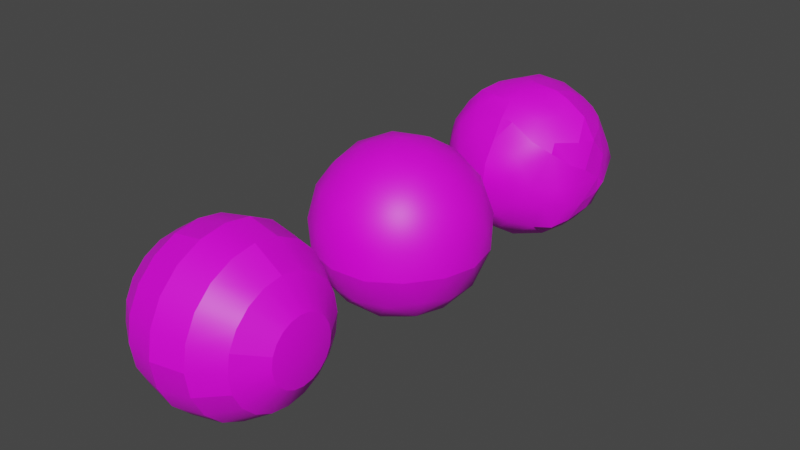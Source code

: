 # Source: Ballance_balls.blend  (saved by Blender 2.83.18; exported with 4.5.12 LTS)
import bpy
from mathutils import Matrix  # noqa: F401  (used for matrix-valued properties, if any)

bpy.ops.wm.read_factory_settings(use_empty=True)
scene = bpy.context.scene
scene.name = 'Scene'

# ---- collections
col_collection = bpy.data.collections.new('Collection'); scene.collection.children.link(col_collection)

# ---- images (referenced by path relative to the original .blend; pixels are not part of the script)
import os
ASSET_DIR = os.environ.get("B2B_ASSET_DIR", "")  # directory of the original .blend (textures are referenced by path, not embedded)
HERE = os.path.dirname(os.path.abspath(__file__))  # packed textures are extracted next to this script under _unpacked/

def load_image(name, relpath, width, height, colorspace="sRGB"):
    """Load a texture the original file referenced (path relative to the .blend, or extracted next to this script)."""
    p = next((c for c in (os.path.join(HERE, relpath), os.path.join(ASSET_DIR, relpath)) if relpath and os.path.exists(c)), "")
    if p:
        img = bpy.data.images.load(p, check_existing=True)
        img.name = name
    else:  # same state as the original file: an image datablock whose file is absent (Cycles renders it pink)
        img = bpy.data.images.new(name, width, height)
        img.source = "FILE"
        img.filepath = "//" + (relpath or name)
    img.colorspace_settings.name = colorspace
    return img
img_ball_paper = load_image('Ball_Paper', 'Ball_Paper.bmp', 1024, 1024, 'sRGB')
img_ball_stone = load_image('Ball_Stone', 'Ball_Stone.bmp', 1024, 1024, 'sRGB')
img_p_ball_wood = load_image('P_Ball_Wood', 'Ball_Wood.bmp', 1024, 1024, 'sRGB')

# ---- materials (node trees are filled in below, after node groups)
mat_p_ball_paper = bpy.data.materials.new('P_Ball_Paper')
mat_p_ball_paper.use_transparent_shadow = False
mat_p_ball_paper.diffuse_color = (1.0, 1.0, 1.0, 1.0)
mat_p_ball_paper.specular_color = (0.6392, 0.6392, 0.6392)
mat_p_ball_paper.specular_intensity = 0.0
mat_p_ball_stone = bpy.data.materials.new('P_Ball_Stone')
mat_p_ball_stone.use_transparent_shadow = False
mat_p_ball_stone.diffuse_color = (1.0, 1.0, 1.0, 1.0)
mat_p_ball_stone.specular_color = (0.2863, 0.2863, 0.2863)
mat_p_ball_stone.specular_intensity = 1.0
mat_p_ball_stone.metallic = 0.1007
mat_p_ball_wood = bpy.data.materials.new('P_Ball_Wood')
mat_p_ball_wood.use_transparent_shadow = False
mat_p_ball_wood.diffuse_color = (0.9922, 0.9961, 0.9961, 1.0)
mat_p_ball_wood.specular_color = (0.5059, 0.5059, 0.5059)
mat_p_ball_wood.specular_intensity = 0.0

# ---- material node trees
mat_p_ball_paper.use_nodes = True; mat_p_ball_paper.node_tree.nodes.clear()
_N = mat_p_ball_paper.node_tree.nodes; _L = mat_p_ball_paper.node_tree.links
n0 = _N.new('ShaderNodeBsdfPrincipled'); n0.name = 'Principled BSDF'; n0.location = (0, 0)
n0.distribution = 'GGX'
n0.subsurface_method = 'BURLEY'
n0.inputs[3].default_value = 1.45
n0.inputs[27].default_value = (0.0, 0.0, 0.0, 1.0)
n0.inputs[28].default_value = 1.0
n1 = _N.new('ShaderNodeOutputMaterial'); n1.name = 'Material Output'; n1.location = (0, 0)
n2 = _N.new('ShaderNodeTexImage'); n2.name = 'Image Texture'; n2.location = (0, 0)
n2.image = img_ball_paper
_L.new(n0.outputs[0], n1.inputs[0])
_L.new(n2.outputs[0], n0.inputs[0])
n1.is_active_output = True
mat_p_ball_stone.use_nodes = True; mat_p_ball_stone.node_tree.nodes.clear()
_N = mat_p_ball_stone.node_tree.nodes; _L = mat_p_ball_stone.node_tree.links
n0 = _N.new('ShaderNodeBsdfPrincipled'); n0.name = 'Principled BSDF'; n0.location = (0, 0)
n0.distribution = 'GGX'
n0.subsurface_method = 'BURLEY'
n0.inputs[3].default_value = 1.45
n0.inputs[27].default_value = (0.0, 0.0, 0.0, 1.0)
n0.inputs[28].default_value = 1.0
n1 = _N.new('ShaderNodeOutputMaterial'); n1.name = 'Material Output'; n1.location = (0, 0)
n2 = _N.new('ShaderNodeTexImage'); n2.name = 'Image Texture'; n2.location = (0, 0)
n2.image = img_ball_stone
_L.new(n0.outputs[0], n1.inputs[0])
_L.new(n2.outputs[0], n0.inputs[0])
n1.is_active_output = True
mat_p_ball_wood.use_nodes = True; mat_p_ball_wood.node_tree.nodes.clear()
_N = mat_p_ball_wood.node_tree.nodes; _L = mat_p_ball_wood.node_tree.links
n0 = _N.new('ShaderNodeBsdfPrincipled'); n0.name = 'Principled BSDF'; n0.location = (0, 0)
n0.distribution = 'GGX'
n0.subsurface_method = 'BURLEY'
n0.inputs[3].default_value = 1.45
n0.inputs[27].default_value = (0.0, 0.0, 0.0, 1.0)
n0.inputs[28].default_value = 1.0
n1 = _N.new('ShaderNodeOutputMaterial'); n1.name = 'Material Output'; n1.location = (0, 0)
n2 = _N.new('ShaderNodeTexImage'); n2.name = 'Image Texture'; n2.location = (0, 0)
n2.image = img_p_ball_wood
_L.new(n0.outputs[0], n1.inputs[0])
_L.new(n2.outputs[0], n0.inputs[0])
n1.is_active_output = True

# ---- world
world_world = bpy.data.worlds.new('World'); scene.world = world_world
world_world.use_nodes = True; world_world.node_tree.nodes.clear()
_N = world_world.node_tree.nodes; _L = world_world.node_tree.links
n0 = _N.new('ShaderNodeOutputWorld'); n0.name = 'World Output'; n0.location = (300, 300)
n1 = _N.new('ShaderNodeBackground'); n1.name = 'Background'; n1.location = (10, 300)
n1.inputs[0].default_value = (0.05088, 0.05088, 0.05088, 1.0)
_L.new(n1.outputs[0], n0.inputs[0])
n0.is_active_output = True
world_world.color = (0.05088, 0.05088, 0.05088)
world_world.use_sun_shadow = False
world_world.sun_shadow_jitter_overblur = 0.0

# ---- meshes
me_p_ball_paper_mesh = bpy.data.meshes.new('P_Ball_Paper_Mesh')
me_p_ball_paper_mesh.from_pydata([(0.1245, -0.01965, 1.968), (0.166, 0.5049, 1.903), (0.7278, -0.01255, 1.9), (0.7278, -0.01255, 1.9), (0.8266, 0.4598, 1.78), (1.057, -0.01943, 1.76), (0.8266, 0.4598, 1.78), (0.3051, 1.014, 1.727), (1.232, 0.5395, 1.472), (1.531, 0.01506, 1.412), (0.8801, 0.998, 1.488), (0.8801, 0.998, 1.488), (0.476, 1.414, 1.358), (1.66, 0.5184, 1.016), (1.842, 0.001765, 0.9008), (1.36, 0.9885, 1.093), (1.017, 1.277, 1.177), (1.017, 1.277, 1.177), (0.549, 1.717, 0.887), (-0.3546, 0.3438, 1.901), (-0.2941, 0.8005, 1.866), (-0.8635, 0.5589, 1.695), (-0.1092, 1.372, 1.536), (-0.6831, 1.147, 1.54), (-1.202, 0.8265, 1.312), (0.01681, 1.789, 1.014), (-0.526, 1.711, 1.024), (-1.027, 1.375, 0.9778), (-1.202, 0.8265, 1.312), (-1.446, 1.007, 0.8468), (-1.027, 1.375, 0.9778), (0.1245, -0.01965, 1.968), (-0.5185, -0.4072, 1.898), (-0.3546, 0.3438, 1.901), (-0.3546, 0.3438, 1.901), (-0.9059, -0.07068, 1.775), (-0.8635, 0.5589, 1.695), (-0.9059, -0.07068, 1.775), (-0.9455, -0.7616, 1.732), (-1.257, 0.4705, 1.455), (-0.8635, 0.5589, 1.695), (-0.9059, -0.07068, 1.775), (-1.257, 0.4705, 1.455), (-0.9059, -0.07068, 1.775), (-1.295, -0.3264, 1.494), (-1.257, 0.4705, 1.455), (-0.9455, -0.7616, 1.732), (-0.9455, -0.7616, 1.732), (-1.204, -0.9091, 1.432), (-1.295, -0.3264, 1.494), (-1.623, 0.5196, 1.022), (-1.257, 0.4705, 1.455), (-1.633, -0.0193, 1.042), (-1.623, 0.5196, 1.022), (-1.257, 0.4705, 1.455), (-1.633, -0.0193, 1.042), (-1.544, -0.5735, 1.002), (-1.464, -1.096, 0.9488), (0.08078, -0.5346, 1.912), (-0.3583, -0.9328, 1.767), (0.05274, -0.982, 1.751), (-0.7281, -1.163, 1.517), (-0.3583, -0.9328, 1.767), (0.08895, -1.351, 1.458), (0.05274, -0.982, 1.751), (0.3933, -1.355, 1.412), (0.08895, -1.351, 1.458), (-1.076, -1.4, 1.025), (-0.5542, -1.525, 1.046), (0.09903, -1.674, 0.9792), (0.08895, -1.351, 1.458), (0.3933, -1.355, 1.412), (0.09903, -1.674, 0.9792), (0.3933, -1.355, 1.412), (0.5372, -1.685, 0.8781), (0.09903, -1.674, 0.9792), (0.7278, -0.01255, 1.9), (0.6549, -0.5404, 1.785), (1.057, -0.01943, 1.76), (0.8469, -1.025, 1.501), (1.239, -0.5192, 1.506), (1.531, 0.01506, 1.412), (0.98, -1.367, 1.073), (0.98, -1.367, 1.073), (1.368, -0.9968, 1.022), (1.74, -0.5212, 0.9763), (1.531, 0.01506, 1.412), (1.842, 0.001765, 0.9008), (1.74, -0.5212, 0.9763), (1.842, 0.001765, 0.9008), (1.896, 0.4152, 0.4116), (1.911, -0.4072, 0.2786), (1.911, -0.4072, 0.2786), (1.968, 0.1383, -0.09038), (1.86, -0.641, -0.08674), (1.968, 0.1383, -0.09038), (1.896, 0.4152, 0.4116), (1.971, 0.4085, -0.2825), (1.968, 0.1383, -0.09038), (1.883, -0.3839, -0.579), (1.811, -0.9224, -0.5446), (1.968, 0.1383, -0.09038), (1.91, 0.2122, -0.5097), (1.883, -0.3839, -0.579), (1.971, 0.4085, -0.2825), (1.91, 0.2122, -0.5097), (1.971, 0.4085, -0.2825), (1.756, 0.8132, -0.4675), (1.91, 0.2122, -0.5097), (1.667, -0.6149, -1.047), (1.441, -0.9985, -1.179), (1.883, -0.3839, -0.579), (1.78, 0.002502, -0.9019), (1.667, -0.6149, -1.047), (1.91, 0.2122, -0.5097), (1.651, 0.4782, -1.011), (1.78, 0.002502, -0.9019), (1.382, 1.152, -0.8563), (0.2852, 1.903, 0.4592), (0.9088, 1.739, 0.4447), (0.5951, 1.927, -0.005637), (1.223, 1.682, -0.009851), (-0.04499, 1.961, -0.04393), (0.8198, 1.735, -0.5303), (1.383, 1.41, -0.4452), (-0.0367, 1.937, -0.5238), (-0.04499, 1.961, -0.04393), (-0.3731, 1.895, -0.5375), (-0.0367, 1.937, -0.5238), (1.034, 1.321, -1.091), (1.382, 1.152, -0.8563), (0.269, 1.312, -1.416), (-0.06051, 1.723, -1.015), (-0.06051, 1.723, -1.015), (-0.6287, 1.731, -0.9437), (-1.705, 0.8986, 0.5492), (-1.345, 1.343, 0.6251), (-1.345, 1.343, 0.6251), (-1.554, 1.164, -0.02173), (-1.129, 1.616, -0.03981), (-1.705, 0.8986, 0.5492), (-1.877, 0.615, 0.03759), (-1.352, 1.387, -0.5422), (-0.9493, 1.798, -0.5276), (-1.71, 0.8585, -0.5225), (-1.912, 0.2813, -0.4147), (-1.036, 1.48, -1.044), (-1.357, 1.059, -1.102), (-1.63, 0.5636, -0.9971), (-1.797, 0.03105, -0.9015), (-1.369, -1.395, 0.4792), (-1.768, -0.8349, 0.4954), (-1.62, -1.187, 0.0372), (-1.944, -0.6211, -0.01596), (-1.187, -1.62, -0.01165), (-1.622, -0.8771, -0.5783), (-1.945, -0.3612, -0.5089), (-1.318, -1.286, -0.6506), (-0.7752, -1.67, -0.6853), (-1.945, -0.3612, -0.5089), (-1.618, -0.476, -1.026), (-1.797, 0.03105, -0.9015), (-1.622, -0.8771, -0.5783), (-1.305, -0.9407, -0.9894), (-1.318, -1.286, -0.6506), (-0.9434, -1.328, -1.0), (-0.7752, -1.67, -0.6853), (-0.7752, -1.67, -0.6853), (-0.5175, -1.672, -0.9), (-0.9434, -1.328, -1.0), (0.9289, -1.712, 0.4896), (0.342, -1.945, 0.457), (0.615, -1.877, -0.008923), (0.08357, -2.036, -0.001493), (1.164, -1.554, 0.03924), (0.08357, -2.036, -0.001493), (0.09282, -1.877, -0.7567), (-0.4293, -1.847, -0.7503), (0.09282, -1.877, -0.7567), (0.8502, -1.715, -0.4882), (1.378, -1.365, -0.4611), (-0.4293, -1.847, -0.7503), (0.02582, -1.725, -1.031), (-0.5175, -1.672, -0.9), (-0.4293, -1.847, -0.7503), (0.09282, -1.877, -0.7567), (0.02582, -1.725, -1.031), (0.5705, -1.6, -1.065), (0.02582, -1.725, -1.031), (1.076, -1.23, -1.188), (1.756, 0.8132, -0.4675), (1.682, 1.223, 0.004943), (1.362, 1.356, 0.5306), (1.734, 0.8867, 0.5071), (1.36, 0.9885, 1.093), (1.66, 0.5184, 1.016), (1.896, 0.4152, 0.4116), (1.842, 0.001765, 0.9008), (1.66, 0.5184, 1.016), (-0.641, 1.86, -0.08701), (-0.9369, 1.618, 0.6689), (-0.05435, 1.911, 0.7162), (-0.05435, 1.911, 0.7162), (-1.345, 1.343, 0.6251), (-0.9369, 1.618, 0.6689), (-1.027, 1.375, 0.9778), (-0.9369, 1.618, 0.6689), (-1.797, 0.03105, -0.9015), (-1.912, 0.2813, -0.4147), (-1.945, -0.3612, -0.5089), (-2.039, -9.963e-05, -9.947e-05), (-1.912, 0.2813, -0.4147), (-2.039, -9.963e-05, -9.947e-05), (-1.911, -0.2478, 0.4673), (-1.929, 0.3484, 0.5575), (-1.911, -0.2478, 0.4673), (-1.911, -0.2478, 0.4673), (-1.929, 0.3484, 0.5575), (-1.929, 0.3484, 0.5575), (-0.5175, -1.672, -0.9), (-0.4293, -1.847, -0.7503), (-0.6211, -1.944, -0.001987), (0.09873, -1.971, 0.4973), (0.09873, -1.971, 0.4973), (-0.8467, -1.748, 0.4933), (1.616, -1.129, -0.05668), (1.734, -0.7877, 0.48), (1.428, -1.192, 0.8227), (1.911, -0.4072, 0.2786), (1.74, -0.5212, 0.9763), (1.842, 0.001765, 0.9008), (1.734, -0.7877, 0.48), (1.368, -0.9968, 1.022), (1.428, -1.192, 0.8227), (1.428, -1.192, 0.8227), (0.1604, -0.08167, -2.031), (0.4331, 0.3094, -1.929), (-0.181, 0.5268, -1.93), (-0.181, 0.5268, -1.93), (0.2927, 0.8287, -1.771), (-0.0631, 0.8653, -1.721), (0.2927, 0.8287, -1.771), (0.8411, 0.6388, -1.688), (-0.0631, 0.8653, -1.721), (-0.05044, 1.352, -1.414), (-0.4636, 1.416, -1.327), (-0.05044, 1.352, -1.414), (0.7272, 1.177, -1.478), (0.7272, 1.177, -1.478), (1.238, 0.8921, -1.357), (0.269, 1.312, -1.416), (-0.06051, 1.723, -1.015), (0.7272, 1.177, -1.478), (1.034, 1.321, -1.091), (0.269, 1.312, -1.416), (1.238, 0.8921, -1.357), (1.382, 1.152, -0.8563), (-0.5437, 0.003657, -1.973), (-0.5437, 0.003657, -1.973), (-0.7422, 0.5142, -1.8), (-1.073, -0.01991, -1.705), (-0.7422, 0.5142, -1.8), (-0.7422, 0.5142, -1.8), (-1.217, 0.3816, -1.568), (-1.475, 0.0188, -1.359), (-0.7565, 0.698, -1.689), (-1.217, 0.3816, -1.568), (-0.7565, 0.698, -1.689), (-1.475, 0.0188, -1.359), (-1.217, 0.3816, -1.568), (0.1604, -0.08167, -2.031), (-0.5437, 0.003657, -1.973), (-0.2233, -0.4149, -1.98), (-0.2233, -0.4149, -1.98), (-0.6893, -0.5968, -1.732), (-0.3438, -1.007, -1.691), (-0.2233, -0.4149, -1.98), (-0.5437, 0.003657, -1.973), (-0.6893, -0.5968, -1.732), (-1.073, -0.01991, -1.705), (-1.038, -0.9867, -1.313), (-0.4365, -1.392, -1.341), (-1.13, -0.59, -1.488), (-1.13, -0.59, -1.488), (-1.475, 0.0188, -1.359), (-1.038, -0.9867, -1.313), (0.1604, -0.08167, -2.031), (0.4502, -0.3331, -1.903), (0.2572, -0.8726, -1.789), (0.8969, -0.5345, -1.693), (0.6906, -1.132, -1.45), (1.002, -0.9228, -1.448), (0.124, -1.352, -1.478), (1.002, -0.9228, -1.448), (1.076, -1.23, -1.188), (1.441, -0.9985, -1.179), (0.1604, -0.08167, -2.031), (0.4502, -0.3331, -1.903), (0.4331, 0.3094, -1.929), (0.4331, 0.3094, -1.929), (0.7741, -0.06627, -1.8), (0.8411, 0.6388, -1.688), (0.7741, -0.06627, -1.8), (0.7741, -0.06627, -1.8), (1.303, 0.32, -1.451), (1.238, 0.8921, -1.357), (1.309, -0.2761, -1.432), (0.7741, -0.06627, -1.8), (0.8969, -0.5345, -1.693), (1.309, -0.2761, -1.432), (1.238, 0.8921, -1.357), (1.651, 0.4782, -1.011), (1.78, 0.002502, -0.9019), (1.667, -0.6149, -1.047), (1.78, 0.002502, -0.9019)], [], [(2, 1, 0), (5, 4, 3), (6, 1, 2), (6, 7, 1), (9, 8, 5), (8, 4, 5), (8, 10, 4), (11, 7, 6), (11, 12, 7), (14, 13, 9), (13, 8, 9), (13, 15, 8), (15, 10, 8), (15, 16, 10), (17, 12, 11), (17, 18, 12), (1, 19, 0), (7, 20, 1), (20, 19, 1), (20, 21, 19), (12, 22, 7), (22, 20, 7), (22, 23, 20), (23, 21, 20), (23, 24, 21), (18, 25, 12), (25, 22, 12), (25, 26, 22), (26, 23, 22), (26, 27, 23), (27, 24, 23), (30, 29, 28), (33, 32, 31), (36, 35, 34), (37, 32, 33), (37, 38, 32), (24, 39, 21), (42, 41, 40), (45, 44, 43), (44, 46, 43), (49, 48, 47), (29, 50, 28), (50, 42, 28), (53, 52, 51), (55, 49, 54), (55, 56, 49), (56, 48, 49), (56, 57, 48), (32, 58, 31), (38, 59, 32), (59, 58, 32), (59, 60, 58), (48, 61, 47), (61, 62, 47), (61, 63, 62), (63, 64, 62), (66, 65, 60), (57, 67, 48), (67, 61, 48), (67, 68, 61), (68, 63, 61), (68, 69, 63), (72, 71, 70), (75, 74, 73), (58, 76, 31), (60, 77, 58), (77, 76, 58), (77, 78, 76), (65, 79, 60), (79, 77, 60), (79, 80, 77), (80, 78, 77), (80, 81, 78), (74, 82, 73), (83, 79, 65), (83, 84, 79), (84, 80, 79), (84, 85, 80), (85, 81, 80), (88, 87, 86), (91, 90, 89), (94, 93, 92), (95, 90, 91), (98, 97, 96), (100, 99, 94), (99, 93, 94), (103, 102, 101), (105, 104, 95), (108, 107, 106), (110, 109, 100), (109, 99, 100), (113, 112, 111), (112, 114, 111), (116, 115, 108), (115, 107, 108), (115, 117, 107), (119, 118, 18), (121, 120, 119), (120, 118, 119), (120, 122, 118), (124, 123, 121), (123, 120, 121), (123, 125, 120), (125, 122, 120), (128, 127, 126), (130, 129, 124), (129, 123, 124), (129, 131, 123), (131, 125, 123), (131, 132, 125), (133, 127, 128), (133, 134, 127), (136, 135, 29), (139, 138, 137), (138, 140, 137), (138, 141, 140), (143, 142, 139), (142, 138, 139), (142, 144, 138), (144, 141, 138), (144, 145, 141), (134, 146, 143), (146, 142, 143), (146, 147, 142), (147, 144, 142), (147, 148, 144), (148, 145, 144), (148, 149, 145), (151, 150, 57), (153, 152, 151), (152, 150, 151), (152, 154, 150), (156, 155, 153), (155, 152, 153), (155, 157, 152), (157, 154, 152), (157, 158, 154), (161, 160, 159), (160, 162, 159), (160, 163, 162), (163, 164, 162), (163, 165, 164), (165, 166, 164), (169, 168, 167), (171, 170, 74), (173, 172, 171), (172, 170, 171), (172, 174, 170), (177, 176, 175), (178, 172, 173), (178, 179, 172), (179, 174, 172), (179, 180, 174), (183, 182, 181), (186, 185, 184), (188, 187, 178), (187, 179, 178), (187, 189, 179), (189, 180, 179), (189, 110, 180), (124, 190, 130), (121, 191, 124), (191, 190, 124), (191, 97, 190), (119, 192, 121), (192, 191, 121), (192, 193, 191), (193, 97, 191), (193, 96, 97), (18, 17, 119), (17, 192, 119), (17, 194, 192), (194, 193, 192), (194, 195, 193), (195, 96, 193), (198, 197, 196), (143, 127, 134), (139, 199, 143), (199, 127, 143), (199, 126, 127), (137, 200, 139), (200, 199, 139), (200, 201, 199), (201, 126, 199), (202, 118, 122), (29, 30, 136), (205, 204, 203), (27, 26, 206), (26, 202, 206), (26, 25, 202), (25, 118, 202), (25, 18, 118), (209, 208, 207), (153, 210, 156), (210, 211, 156), (212, 141, 145), (151, 213, 153), (213, 210, 153), (215, 214, 212), (214, 141, 212), (214, 140, 141), (57, 56, 151), (56, 213, 151), (56, 55, 213), (52, 217, 216), (52, 53, 217), (50, 135, 218), (50, 29, 135), (220, 166, 219), (175, 221, 177), (221, 158, 177), (221, 154, 158), (171, 222, 173), (223, 221, 175), (223, 224, 221), (224, 154, 221), (224, 150, 154), (74, 75, 171), (75, 222, 171), (69, 68, 223), (68, 224, 223), (68, 67, 224), (67, 150, 224), (67, 57, 150), (100, 180, 110), (94, 225, 100), (225, 180, 100), (225, 174, 180), (92, 226, 94), (226, 225, 94), (226, 227, 225), (227, 174, 225), (227, 170, 174), (230, 229, 228), (229, 231, 228), (229, 232, 231), (232, 233, 231), (84, 83, 234), (82, 170, 227), (82, 74, 170), (237, 236, 235), (240, 239, 238), (241, 236, 237), (241, 242, 236), (245, 244, 243), (246, 239, 240), (246, 247, 239), (248, 242, 241), (248, 249, 242), (134, 133, 245), (133, 244, 245), (251, 250, 246), (250, 247, 246), (254, 253, 252), (253, 255, 252), (253, 256, 255), (257, 237, 235), (260, 259, 258), (261, 237, 257), (262, 240, 238), (264, 263, 260), (263, 259, 260), (266, 265, 262), (265, 240, 262), (267, 245, 243), (149, 148, 268), (148, 269, 268), (148, 147, 269), (147, 267, 269), (147, 146, 267), (146, 245, 267), (146, 134, 245), (272, 271, 270), (275, 274, 273), (278, 277, 276), (278, 279, 277), (281, 280, 275), (280, 274, 275), (280, 282, 274), (283, 279, 278), (283, 284, 279), (168, 169, 281), (169, 280, 281), (165, 163, 285), (163, 283, 285), (163, 160, 283), (160, 284, 283), (160, 161, 284), (287, 273, 286), (289, 288, 287), (288, 273, 287), (288, 275, 273), (291, 290, 289), (290, 288, 289), (290, 292, 288), (292, 275, 288), (292, 281, 275), (295, 294, 293), (189, 290, 291), (189, 187, 290), (187, 292, 290), (187, 188, 292), (188, 281, 292), (188, 168, 281), (298, 297, 296), (301, 300, 299), (302, 297, 298), (303, 289, 287), (305, 304, 301), (304, 300, 301), (304, 306, 300), (309, 308, 307), (309, 293, 308), (117, 115, 310), (311, 304, 305), (311, 312, 304), (312, 306, 304), (314, 313, 309), (313, 293, 309), (313, 295, 293)])
me_p_ball_paper_mesh.polygons.foreach_set('use_smooth', [True] * 320)
_uv = me_p_ball_paper_mesh.uv_layers.new(name='UVMap')
_uv.uv.foreach_set('vector', [0.9498, -0.2138, 0.9173, -0.3062, 0.972, -0.3082, 0.9259, -0.163, 0.8981, -0.2142, 0.9498, -0.2138, 0.8981, -0.2142, 0.9173, -0.3062, 0.9498, -0.2138, 0.8981, -0.2142, 0.8614, -0.2929, 0.9173, -0.3062, 0.867, -0.09468, 0.8536, -0.1598, 0.9259, -0.163, 0.8536, -0.1598, 0.8981, -0.2142, 0.9259, -0.163, 0.8536, -0.1598, 0.8351, -0.2211, 0.8981, -0.2142, 0.8351, -0.2211, 0.8614, -0.2929, 0.8981, -0.2142, 0.8351, -0.2211, 0.8048, -0.2766, 0.8614, -0.2929, 0.7935, -0.04121, 0.7918, -0.1014, 0.867, -0.09468, 0.7918, -0.1014, 0.8536, -0.1598, 0.867, -0.09468, 0.7918, -0.1014, 0.7869, -0.1619, 0.8536, -0.1598, 0.7869, -0.1619, 0.8351, -0.2211, 0.8536, -0.1598, 0.7869, -0.1619, 0.7884, -0.2121, 0.8351, -0.2211, 0.7884, -0.2121, 0.8048, -0.2766, 0.8351, -0.2211, 0.7884, -0.2121, 0.7475, -0.2717, 0.8048, -0.2766, 0.9173, -0.3062, 0.9315, -0.3819, 0.972, -0.3082, 0.8614, -0.2929, 0.8877, -0.3676, 0.9173, -0.3062, 0.8877, -0.3676, 0.9315, -0.3819, 0.9173, -0.3062, 0.8877, -0.3676, 0.8871, -0.4504, 0.9315, -0.3819, 0.8048, -0.2766, 0.8238, -0.343, 0.8614, -0.2929, 0.8238, -0.343, 0.8877, -0.3676, 0.8614, -0.2929, 0.8238, -0.343, 0.8345, -0.4121, 0.8877, -0.3676, 0.8345, -0.4121, 0.8871, -0.4504, 0.8877, -0.3676, 0.8345, -0.4121, 0.8255, -0.4895, 0.8871, -0.4504, 0.7475, -0.2717, 0.7581, -0.3292, 0.8048, -0.2766, 0.7581, -0.3292, 0.8238, -0.343, 0.8048, -0.2766, 0.7581, -0.3292, 0.7608, -0.387, 0.8238, -0.343, 0.7608, -0.387, 0.8345, -0.4121, 0.8238, -0.343, 0.7608, -0.387, 0.7667, -0.4511, 0.8345, -0.4121, 0.7667, -0.4511, 0.8255, -0.4895, 0.8345, -0.4121, 0.7667, -0.4511, 0.7612, -0.5158, 0.8255, -0.4895, 0.29, -0.4086, 0.3712, -0.4191, 0.3241, -0.3235, 0.8871, -0.4504, 0.9462, -0.4799, 0.9315, -0.3819, 0.3597, -0.4888, 0.3712, -0.4191, 0.29, -0.4086, 0.3597, -0.4888, 0.4249, -0.4653, 0.3712, -0.4191, 0.8255, -0.4895, 0.8605, -0.5106, 0.8871, -0.4504, 0.8605, -0.5106, 0.9462, -0.4799, 0.8871, -0.4504, 0.3567, -0.5891, 0.4217, -0.5371, 0.3597, -0.4888, 0.4217, -0.5371, 0.4249, -0.4653, 0.3597, -0.4888, 0.4217, -0.5371, 0.4657, -0.496, 0.4249, -0.4653, 0.7612, -0.5158, 0.798, -0.5612, 0.8255, -0.4895, 0.798, -0.5612, 0.8605, -0.5106, 0.8255, -0.4895, 0.798, -0.5612, 0.8311, -0.6085, 0.8605, -0.5106, 0.4665, -0.6208, 0.4217, -0.5371, 0.3567, -0.5891, 0.4665, -0.6208, 0.4986, -0.5689, 0.4217, -0.5371, 0.4986, -0.5689, 0.4657, -0.496, 0.4217, -0.5371, 0.4986, -0.5689, 0.5294, -0.524, 0.4657, -0.496, 0.3712, -0.4191, 0.3769, -0.3333, 0.3241, -0.3235, 0.4249, -0.4653, 0.4224, -0.3903, 0.3712, -0.4191, 0.4224, -0.3903, 0.3769, -0.3333, 0.3712, -0.4191, 0.4224, -0.3903, 0.4255, -0.3385, 0.3769, -0.3333, 0.4657, -0.496, 0.4633, -0.4327, 0.4249, -0.4653, 0.4633, -0.4327, 0.4224, -0.3903, 0.4249, -0.4653, 0.4633, -0.4327, 0.4742, -0.335, 0.4224, -0.3903, 0.4742, -0.335, 0.4255, -0.3385, 0.4224, -0.3903, 0.4742, -0.335, 0.4805, -0.2995, 0.4255, -0.3385, 0.5294, -0.524, 0.5272, -0.4698, 0.4657, -0.496, 0.5272, -0.4698, 0.4633, -0.4327, 0.4657, -0.496, 0.5272, -0.4698, 0.523, -0.4104, 0.4633, -0.4327, 0.523, -0.4104, 0.4742, -0.335, 0.4633, -0.4327, 0.523, -0.4104, 0.535, -0.3344, 0.4742, -0.335, 0.535, -0.3344, 0.4805, -0.2995, 0.4742, -0.335, 0.535, -0.3344, 0.5481, -0.286, 0.4805, -0.2995, 0.3769, -0.3333, 0.3453, -0.2296, 0.3241, -0.3235, 0.4255, -0.3385, 0.3949, -0.253, 0.3769, -0.3333, 0.3949, -0.253, 0.3453, -0.2296, 0.3769, -0.3333, 0.3949, -0.253, 0.3708, -0.1799, 0.3453, -0.2296, 0.4805, -0.2995, 0.4592, -0.2403, 0.4255, -0.3385, 0.4592, -0.2403, 0.3949, -0.253, 0.4255, -0.3385, 0.4592, -0.2403, 0.4371, -0.1738, 0.3949, -0.253, 0.4371, -0.1738, 0.3708, -0.1799, 0.3949, -0.253, 0.4371, -0.1738, 0.4259, -0.1075, 0.3708, -0.1799, 0.5481, -0.286, 0.5206, -0.2314, 0.4805, -0.2995, 0.5206, -0.2314, 0.4592, -0.2403, 0.4805, -0.2995, 0.5206, -0.2314, 0.5164, -0.1728, 0.4592, -0.2403, 0.5164, -0.1728, 0.4371, -0.1738, 0.4592, -0.2403, 0.5164, -0.1728, 0.5127, -0.1093, 0.4371, -0.1738, 0.5127, -0.1093, 0.4259, -0.1075, 0.4371, -0.1738, 0.5127, -0.1093, 0.503, -0.05571, 0.4259, -0.1075, 0.7083, 0.03172, 0.7131, -0.05746, 0.7935, -0.04121, 0.6566, -0.08862, 0.6588, -0.006915, 0.6039, -0.06688, 0.6421, -0.02122, 0.7131, -0.05746, 0.7083, 0.03172, 0.6421, -0.02122, 0.6163, -0.05062, 0.7131, -0.05746, 0.7122, -0.1227, 0.7284, -0.07123, 0.6566, -0.08862, 0.7284, -0.07123, 0.6588, -0.006915, 0.6566, -0.08862, 0.7284, -0.07123, 0.7324, -0.009054, 0.6588, -0.006915, 0.5797, -0.03742, 0.6163, -0.05062, 0.6421, -0.02122, 0.5797, -0.03742, 0.5953, -0.1007, 0.6163, -0.05062, 0.7885, -0.1704, 0.7856, -0.1206, 0.7122, -0.1227, 0.7856, -0.1206, 0.7284, -0.07123, 0.7122, -0.1227, 0.7856, -0.1206, 0.7912, -0.05257, 0.7284, -0.07123, 0.7912, -0.05257, 0.7324, -0.009054, 0.7284, -0.07123, 0.5124, -0.03854, 0.5147, -0.09432, 0.5797, -0.03742, 0.5147, -0.09432, 0.5953, -0.1007, 0.5797, -0.03742, 0.5147, -0.09432, 0.5527, -0.162, 0.5953, -0.1007, 0.7007, -0.2333, 0.7015, -0.3007, 0.7475, -0.2717, 0.653, -0.2011, 0.6534, -0.269, 0.7007, -0.2333, 0.6534, -0.269, 0.7015, -0.3007, 0.7007, -0.2333, 0.6534, -0.269, 0.6495, -0.3357, 0.7015, -0.3007, 0.6048, -0.1731, 0.5977, -0.2415, 0.653, -0.2011, 0.5977, -0.2415, 0.6534, -0.269, 0.653, -0.2011, 0.5977, -0.2415, 0.6002, -0.3348, 0.6534, -0.269, 0.6002, -0.3348, 0.6495, -0.3357, 0.6534, -0.269, 0.6002, -0.3348, 0.5982, -0.3705, 0.6495, -0.3357, 0.5527, -0.162, 0.529, -0.2088, 0.6048, -0.1731, 0.529, -0.2088, 0.5977, -0.2415, 0.6048, -0.1731, 0.529, -0.2088, 0.487, -0.2977, 0.5977, -0.2415, 0.487, -0.2977, 0.6002, -0.3348, 0.5977, -0.2415, 0.487, -0.2977, 0.5453, -0.3374, 0.6002, -0.3348, 0.5453, -0.3374, 0.5982, -0.3705, 0.6002, -0.3348, 0.5453, -0.3374, 0.555, -0.3984, 0.5982, -0.3705, 0.7264, -0.4887, 0.7246, -0.5512, 0.7612, -0.5158, 0.6499, -0.4583, 0.6521, -0.5255, 0.7264, -0.4887, 0.6521, -0.5255, 0.7246, -0.5512, 0.7264, -0.4887, 0.6521, -0.5255, 0.6606, -0.595, 0.7246, -0.5512, 0.5998, -0.4306, 0.5923, -0.4889, 0.6499, -0.4583, 0.5923, -0.4889, 0.6521, -0.5255, 0.6499, -0.4583, 0.5923, -0.4889, 0.587, -0.5576, 0.6521, -0.5255, 0.587, -0.5576, 0.6606, -0.595, 0.6521, -0.5255, 0.587, -0.5576, 0.5928, -0.6266, 0.6606, -0.595, 0.555, -0.3984, 0.5398, -0.4469, 0.5998, -0.4306, 0.5398, -0.4469, 0.5923, -0.4889, 0.5998, -0.4306, 0.5398, -0.4469, 0.5206, -0.499, 0.5923, -0.4889, 0.5206, -0.499, 0.587, -0.5576, 0.5923, -0.4889, 0.5206, -0.499, 0.5158, -0.563, 0.587, -0.5576, 0.5158, -0.563, 0.5928, -0.6266, 0.587, -0.5576, 0.5158, -0.563, 0.5101, -0.6267, 0.5928, -0.6266, 0.5794, -0.5786, 0.5891, -0.5063, 0.5294, -0.524, 0.6469, -0.6136, 0.6406, -0.5449, 0.5794, -0.5786, 0.6406, -0.5449, 0.5891, -0.5063, 0.5794, -0.5786, 0.6406, -0.5449, 0.6469, -0.4799, 0.5891, -0.5063, 0.7198, -0.6328, 0.7238, -0.5666, 0.6469, -0.6136, 0.7238, -0.5666, 0.6406, -0.5449, 0.6469, -0.6136, 0.7238, -0.5666, 0.7258, -0.5085, 0.6406, -0.5449, 0.7258, -0.5085, 0.6469, -0.4799, 0.6406, -0.5449, 0.7258, -0.5085, 0.7239, -0.4341, 0.6469, -0.4799, 0.7964, -0.6484, 0.797, -0.5851, 0.7198, -0.6328, 0.797, -0.5851, 0.7238, -0.5666, 0.7198, -0.6328, 0.797, -0.5851, 0.7808, -0.5242, 0.7238, -0.5666, 0.7808, -0.5242, 0.7258, -0.5085, 0.7238, -0.5666, 0.7808, -0.5242, 0.7702, -0.463, 0.7258, -0.5085, 0.7702, -0.463, 0.7239, -0.4341, 0.7258, -0.5085, 0.7702, -0.463, 0.7482, -0.4046, 0.7239, -0.4341, 0.598, -0.3101, 0.5922, -0.2442, 0.5481, -0.286, 0.6461, -0.3373, 0.6468, -0.2793, 0.598, -0.3101, 0.6468, -0.2793, 0.5922, -0.2442, 0.598, -0.3101, 0.6468, -0.2793, 0.641, -0.2113, 0.5922, -0.2442, 0.7265, -0.392, 0.7269, -0.3359, 0.6461, -0.3373, 0.7269, -0.3359, 0.6468, -0.2793, 0.6461, -0.3373, 0.7269, -0.3359, 0.7, -0.251, 0.6468, -0.2793, 0.7, -0.251, 0.641, -0.2113, 0.6468, -0.2793, 0.7, -0.251, 0.6996, -0.1835, 0.641, -0.2113, 0.7482, -0.4046, 0.76, -0.3428, 0.7265, -0.392, 0.76, -0.3428, 0.7269, -0.3359, 0.7265, -0.392, 0.76, -0.3428, 0.7661, -0.2811, 0.7269, -0.3359, 0.7661, -0.2811, 0.7, -0.251, 0.7269, -0.3359, 0.7661, -0.2811, 0.7883, -0.2159, 0.7, -0.251, 0.7883, -0.2159, 0.6996, -0.1835, 0.7, -0.251, 0.7883, -0.2159, 0.7885, -0.1704, 0.6996, -0.1835, 0.6048, -0.1731, 0.5953, -0.1007, 0.5527, -0.162, 0.653, -0.2011, 0.6549, -0.1364, 0.6048, -0.1731, 0.6549, -0.1364, 0.5953, -0.1007, 0.6048, -0.1731, 0.6549, -0.1364, 0.6163, -0.05062, 0.5953, -0.1007, 0.7007, -0.2333, 0.7143, -0.1731, 0.653, -0.2011, 0.7143, -0.1731, 0.6549, -0.1364, 0.653, -0.2011, 0.7143, -0.1731, 0.7175, -0.1109, 0.6549, -0.1364, 0.7175, -0.1109, 0.6163, -0.05062, 0.6549, -0.1364, 0.7175, -0.1109, 0.7131, -0.05746, 0.6163, -0.05062, 0.7475, -0.2717, 0.7884, -0.2121, 0.7007, -0.2333, 0.7884, -0.2121, 0.7143, -0.1731, 0.7007, -0.2333, 0.7884, -0.2121, 0.7869, -0.1619, 0.7143, -0.1731, 0.7869, -0.1619, 0.7175, -0.1109, 0.7143, -0.1731, 0.7869, -0.1619, 0.7918, -0.1014, 0.7175, -0.1109, 0.7918, -0.1014, 0.7131, -0.05746, 0.7175, -0.1109, 0.7918, -0.1014, 0.7935, -0.04121, 0.7131, -0.05746, 0.5998, -0.4306, 0.5982, -0.3705, 0.555, -0.3984, 0.6499, -0.4583, 0.6449, -0.4, 0.5998, -0.4306, 0.6449, -0.4, 0.5982, -0.3705, 0.5998, -0.4306, 0.6449, -0.4, 0.6495, -0.3357, 0.5982, -0.3705, 0.7264, -0.4887, 0.7274, -0.4354, 0.6499, -0.4583, 0.7274, -0.4354, 0.6449, -0.4, 0.6499, -0.4583, 0.7274, -0.4354, 0.7264, -0.3366, 0.6449, -0.4, 0.7264, -0.3366, 0.6495, -0.3357, 0.6449, -0.4, 0.7264, -0.3366, 0.7015, -0.3007, 0.6495, -0.3357, 0.7612, -0.5158, 0.7667, -0.4511, 0.7264, -0.4887, 0.7667, -0.4511, 0.7274, -0.4354, 0.7264, -0.4887, 0.7667, -0.4511, 0.7608, -0.387, 0.7274, -0.4354, 0.7608, -0.387, 0.7264, -0.3366, 0.7274, -0.4354, 0.7608, -0.387, 0.7581, -0.3292, 0.7264, -0.3366, 0.7581, -0.3292, 0.7015, -0.3007, 0.7264, -0.3366, 0.7581, -0.3292, 0.7475, -0.2717, 0.7015, -0.3007, 0.7198, -0.6328, 0.7207, -0.7023, 0.7964, -0.6484, 0.6469, -0.6136, 0.6436, -0.6789, 0.7198, -0.6328, 0.6436, -0.6789, 0.7207, -0.7023, 0.7198, -0.6328, 0.6562, -0.6634, 0.6606, -0.595, 0.5928, -0.6266, 0.5794, -0.5786, 0.571, -0.6423, 0.6469, -0.6136, 0.571, -0.6423, 0.6436, -0.6789, 0.6469, -0.6136, 0.7406, -0.6779, 0.7358, -0.6132, 0.6562, -0.6634, 0.7358, -0.6132, 0.6606, -0.595, 0.6562, -0.6634, 0.7358, -0.6132, 0.7246, -0.5512, 0.6606, -0.595, 0.5294, -0.524, 0.4986, -0.5689, 0.5794, -0.5786, 0.4986, -0.5689, 0.571, -0.6423, 0.5794, -0.5786, 0.4986, -0.5689, 0.4665, -0.6208, 0.571, -0.6423, 0.8311, -0.6085, 0.7358, -0.6132, 0.7406, -0.6779, 0.8311, -0.6085, 0.798, -0.5612, 0.7358, -0.6132, 0.798, -0.5612, 0.7246, -0.5512, 0.7358, -0.6132, 0.798, -0.5612, 0.7612, -0.5158, 0.7246, -0.5512, 0.7265, -0.392, 0.7239, -0.4341, 0.7482, -0.4046, 0.6461, -0.3373, 0.6461, -0.4114, 0.7265, -0.392, 0.6461, -0.4114, 0.7239, -0.4341, 0.7265, -0.392, 0.6461, -0.4114, 0.6469, -0.4799, 0.7239, -0.4341, 0.598, -0.3101, 0.5941, -0.3357, 0.6461, -0.3373, 0.5941, -0.3357, 0.6461, -0.4114, 0.6461, -0.3373, 0.5941, -0.3357, 0.5914, -0.439, 0.6461, -0.4114, 0.5914, -0.439, 0.6469, -0.4799, 0.6461, -0.4114, 0.5914, -0.439, 0.5891, -0.5063, 0.6469, -0.4799, 0.5481, -0.286, 0.535, -0.3344, 0.598, -0.3101, 0.535, -0.3344, 0.5941, -0.3357, 0.598, -0.3101, 0.535, -0.3344, 0.523, -0.4104, 0.5941, -0.3357, 0.523, -0.4104, 0.5914, -0.439, 0.5941, -0.3357, 0.523, -0.4104, 0.5272, -0.4698, 0.5914, -0.439, 0.5272, -0.4698, 0.5891, -0.5063, 0.5914, -0.439, 0.5272, -0.4698, 0.5294, -0.524, 0.5891, -0.5063, 0.7122, -0.1227, 0.6996, -0.1835, 0.7885, -0.1704, 0.6566, -0.08862, 0.6522, -0.1455, 0.7122, -0.1227, 0.6522, -0.1455, 0.6996, -0.1835, 0.7122, -0.1227, 0.6522, -0.1455, 0.641, -0.2113, 0.6996, -0.1835, 0.6039, -0.06688, 0.5811, -0.1146, 0.6566, -0.08862, 0.5811, -0.1146, 0.6522, -0.1455, 0.6566, -0.08862, 0.5811, -0.1146, 0.5479, -0.176, 0.6522, -0.1455, 0.5479, -0.176, 0.641, -0.2113, 0.6522, -0.1455, 0.5479, -0.176, 0.5922, -0.2442, 0.641, -0.2113, 0.503, -0.05571, 0.5127, -0.1093, 0.6039, -0.06688, 0.5127, -0.1093, 0.5811, -0.1146, 0.6039, -0.06688, 0.5127, -0.1093, 0.5164, -0.1728, 0.5811, -0.1146, 0.5164, -0.1728, 0.5479, -0.176, 0.5811, -0.1146, 0.5164, -0.1728, 0.5206, -0.2314, 0.5479, -0.176, 0.5206, -0.2314, 0.5922, -0.2442, 0.5479, -0.176, 0.5206, -0.2314, 0.5481, -0.286, 0.5922, -0.2442, 0.3857, -0.3553, 0.3702, -0.2635, 0.3222, -0.3015, 0.427, -0.3383, 0.4237, -0.2907, 0.3857, -0.3553, 0.4237, -0.2907, 0.3702, -0.2635, 0.3857, -0.3553, 0.4237, -0.2907, 0.4267, -0.2132, 0.3702, -0.2635, 0.5026, -0.3848, 0.4887, -0.3364, 0.427, -0.3383, 0.4887, -0.3364, 0.4237, -0.2907, 0.427, -0.3383, 0.4887, -0.3364, 0.4801, -0.2425, 0.4237, -0.2907, 0.4801, -0.2425, 0.4267, -0.2132, 0.4237, -0.2907, 0.4801, -0.2425, 0.4863, -0.1728, 0.4267, -0.2132, 0.555, -0.3984, 0.5453, -0.3374, 0.5026, -0.3848, 0.5453, -0.3374, 0.4887, -0.3364, 0.5026, -0.3848, 0.5453, -0.3374, 0.487, -0.2977, 0.4887, -0.3364, 0.487, -0.2977, 0.4801, -0.2425, 0.4887, -0.3364, 0.487, -0.2977, 0.529, -0.2088, 0.4801, -0.2425, 0.529, -0.2088, 0.4863, -0.1728, 0.4801, -0.2425, 0.529, -0.2088, 0.5527, -0.162, 0.4863, -0.1728, 0.3398, -0.4178, 0.3857, -0.3553, 0.3222, -0.3015, 0.3755, -0.5092, 0.4027, -0.4361, 0.3398, -0.4178, 0.4027, -0.4361, 0.3857, -0.3553, 0.3398, -0.4178, 0.4027, -0.4361, 0.427, -0.3383, 0.3857, -0.3553, 0.4342, -0.5752, 0.4276, -0.5102, 0.3755, -0.5092, 0.4276, -0.5102, 0.4027, -0.4361, 0.3755, -0.5092, 0.4276, -0.5102, 0.4257, -0.4348, 0.4027, -0.4361, 0.4257, -0.4348, 0.427, -0.3383, 0.4027, -0.4361, 0.4257, -0.4348, 0.5026, -0.3848, 0.427, -0.3383, 0.5101, -0.6267, 0.5158, -0.563, 0.4342, -0.5752, 0.5158, -0.563, 0.4276, -0.5102, 0.4342, -0.5752, 0.5158, -0.563, 0.5206, -0.499, 0.4276, -0.5102, 0.5206, -0.499, 0.4257, -0.4348, 0.4276, -0.5102, 0.5206, -0.499, 0.5398, -0.4469, 0.4257, -0.4348, 0.5398, -0.4469, 0.5026, -0.3848, 0.4257, -0.4348, 0.5398, -0.4469, 0.555, -0.3984, 0.5026, -0.3848, 0.9343, -0.377, 0.9687, -0.4332, 0.969, -0.3181, 0.8632, -0.3894, 0.8957, -0.4444, 0.9343, -0.377, 0.8957, -0.4444, 0.9687, -0.4332, 0.9343, -0.377, 0.8957, -0.4444, 0.9279, -0.5224, 0.9687, -0.4332, 0.806, -0.3977, 0.8195, -0.4829, 0.8632, -0.3894, 0.8195, -0.4829, 0.8957, -0.4444, 0.8632, -0.3894, 0.8195, -0.4829, 0.8609, -0.5088, 0.8957, -0.4444, 0.8609, -0.5088, 0.9279, -0.5224, 0.8957, -0.4444, 0.8609, -0.5088, 0.8741, -0.5938, 0.9279, -0.5224, 0.7482, -0.4046, 0.7702, -0.463, 0.806, -0.3977, 0.7702, -0.463, 0.8195, -0.4829, 0.806, -0.3977, 0.7702, -0.463, 0.7808, -0.5242, 0.8195, -0.4829, 0.7808, -0.5242, 0.8609, -0.5088, 0.8195, -0.4829, 0.7808, -0.5242, 0.797, -0.5851, 0.8609, -0.5088, 0.797, -0.5851, 0.8741, -0.5938, 0.8609, -0.5088, 0.797, -0.5851, 0.7964, -0.6484, 0.8741, -0.5938, 0.934, -0.2755, 0.9343, -0.377, 0.969, -0.3181, 0.8869, -0.216, 0.8809, -0.311, 0.934, -0.2755, 0.8809, -0.311, 0.9343, -0.377, 0.934, -0.2755, 0.8809, -0.311, 0.8632, -0.3894, 0.9343, -0.377, 0.8336, -0.2143, 0.828, -0.258, 0.8869, -0.216, 0.828, -0.258, 0.8809, -0.311, 0.8869, -0.216, 0.828, -0.258, 0.8216, -0.3306, 0.8809, -0.311, 0.8216, -0.3306, 0.8632, -0.3894, 0.8809, -0.311, 0.8216, -0.3306, 0.806, -0.3977, 0.8632, -0.3894, 0.7885, -0.1704, 0.7883, -0.2159, 0.8336, -0.2143, 0.7883, -0.2159, 0.828, -0.258, 0.8336, -0.2143, 0.7883, -0.2159, 0.7661, -0.2811, 0.828, -0.258, 0.7661, -0.2811, 0.8216, -0.3306, 0.828, -0.258, 0.7661, -0.2811, 0.76, -0.3428, 0.8216, -0.3306, 0.76, -0.3428, 0.806, -0.3977, 0.8216, -0.3306, 0.76, -0.3428, 0.7482, -0.4046, 0.806, -0.3977, 0.3702, -0.2635, 0.3053, -0.2425, 0.3222, -0.3015, 0.4267, -0.2132, 0.3522, -0.1944, 0.3702, -0.2635, 0.3522, -0.1944, 0.3053, -0.2425, 0.3702, -0.2635, 0.9424, -0.2151, 0.8869, -0.216, 0.934, -0.2755, 0.4863, -0.1728, 0.4417, -0.1326, 0.4267, -0.2132, 0.4417, -0.1326, 0.3522, -0.1944, 0.4267, -0.2132, 0.4417, -0.1326, 0.3982, -0.08597, 0.3522, -0.1944, 0.8655, -0.1416, 0.8869, -0.216, 0.9424, -0.2151, 0.8655, -0.1416, 0.8336, -0.2143, 0.8869, -0.216, 0.5527, -0.162, 0.5147, -0.09432, 0.4863, -0.1728, 0.5147, -0.09432, 0.4417, -0.1326, 0.4863, -0.1728, 0.5147, -0.09432, 0.5124, -0.03854, 0.4417, -0.1326, 0.5124, -0.03854, 0.3982, -0.08597, 0.4417, -0.1326, 0.7912, -0.05257, 0.7856, -0.1206, 0.8655, -0.1416, 0.7856, -0.1206, 0.8336, -0.2143, 0.8655, -0.1416, 0.7856, -0.1206, 0.7885, -0.1704, 0.8336, -0.2143])
me_p_ball_paper_mesh.materials.append(mat_p_ball_paper)
me_p_ball_paper_mesh.use_remesh_fix_poles = True
me_p_ball_paper_mesh.use_remesh_preserve_attributes = False
me_p_ball_paper_mesh.use_mirror_vertex_groups = False
me_p_ball_paper_mesh.update()
me_p_ball_stone_mesh = bpy.data.meshes.new('P_Ball_Stone_Mesh')
me_p_ball_stone_mesh.from_pydata([(-1.958e-08, 1.076e-08, 2.073), (0.231, 0.7111, 1.933), (0.7477, 1.076e-08, 1.933), (0.9938, 0.7221, 1.669), (1.395, 1.076e-08, 1.533), (0.431, 1.326, 1.533), (1.626, 0.7111, 1.071), (1.854, 1.076e-08, 0.9269), (1.179, 1.326, 1.071), (0.5729, 1.763, 0.9269), (-0.6049, 0.4395, 1.933), (-0.3796, 1.168, 1.669), (-1.128, 0.8197, 1.533), (-0.1739, 1.766, 1.071), (-0.8972, 1.531, 1.071), (-1.5, 1.09, 0.9269), (-0.6049, -0.4395, 1.933), (-1.228, -1.358e-07, 1.669), (-1.128, -0.8197, 1.533), (-1.733, 0.3803, 1.071), (-1.733, -0.3803, 1.071), (-1.5, -1.09, 0.9269), (0.231, -0.7111, 1.933), (-0.3796, -1.168, 1.669), (0.431, -1.326, 1.533), (-0.8972, -1.531, 1.071), (-0.1739, -1.766, 1.071), (0.5729, -1.763, 0.9269), (0.9938, -0.7221, 1.669), (1.179, -1.326, 1.071), (1.626, -0.7111, 1.071), (2.0, 0.4395, 0.3235), (2.0, -0.4395, 0.3235), (2.042, 2.306e-07, -0.3522), (1.876, -0.8197, -0.3235), (1.876, 0.8197, -0.3235), (1.876, -0.8197, -0.3235), (1.733, -0.3803, -1.071), (1.5, -1.09, -0.9269), (2.042, 2.306e-07, -0.3522), (1.733, 0.3803, -1.071), (1.876, 0.8197, -0.3235), (1.5, 1.09, -0.9269), (0.1999, 2.037, 0.3235), (1.036, 1.766, 0.3235), (0.6312, 1.943, -0.3522), (1.359, 1.531, -0.3235), (-0.1999, 2.037, -0.3235), (1.359, 1.531, -0.3235), (0.8972, 1.531, -1.071), (0.6312, 1.943, -0.3522), (0.1739, 1.766, -1.071), (-0.1999, 2.037, -0.3235), (-0.5729, 1.763, -0.9269), (-1.876, 0.8197, 0.3235), (-1.359, 1.531, 0.3235), (-1.652, 1.201, -0.3522), (-1.036, 1.766, -0.3235), (-2.0, 0.4395, -0.3235), (-1.036, 1.766, -0.3235), (-1.179, 1.326, -1.071), (-1.652, 1.201, -0.3522), (-1.626, 0.7111, -1.071), (-2.0, 0.4395, -0.3235), (-1.854, -1.513e-07, -0.9269), (-1.359, -1.531, 0.3235), (-1.876, -0.8197, 0.3235), (-1.652, -1.201, -0.3522), (-2.0, -0.4395, -0.3235), (-1.036, -1.766, -0.3235), (-2.0, -0.4395, -0.3235), (-1.626, -0.7111, -1.071), (-1.652, -1.201, -0.3522), (-1.179, -1.326, -1.071), (-1.036, -1.766, -0.3235), (-0.5729, -1.763, -0.9269), (1.036, -1.766, 0.3235), (0.1999, -2.037, 0.3235), (0.6312, -1.943, -0.3522), (-0.1999, -2.037, -0.3235), (1.359, -1.531, -0.3235), (-0.1999, -2.037, -0.3235), (0.1739, -1.766, -1.071), (0.6312, -1.943, -0.3522), (0.8972, -1.531, -1.071), (1.359, -1.531, -0.3235), (1.652, 1.201, 0.3522), (-0.6312, 1.943, 0.3522), (-2.042, -2.091e-07, 0.3522), (-0.6312, -1.943, 0.3522), (1.652, -1.201, 0.3522), (-1.958e-08, 1.076e-08, -2.073), (0.6049, 0.4395, -1.933), (-0.231, 0.7111, -1.933), (0.3796, 1.168, -1.669), (-0.431, 1.326, -1.533), (1.128, 0.8197, -1.533), (-0.7477, -5.46e-08, -1.933), (-0.9938, 0.7221, -1.669), (-1.395, -1.112e-07, -1.533), (-0.231, -0.7111, -1.933), (-0.9938, -0.7221, -1.669), (-0.431, -1.326, -1.533), (0.6049, -0.4395, -1.933), (0.3796, -1.168, -1.669), (1.128, -0.8197, -1.533), (1.228, 2.306e-07, -1.669)], [], [(2, 1, 0), (4, 3, 2), (3, 1, 2), (3, 5, 1), (7, 6, 4), (6, 3, 4), (6, 8, 3), (8, 5, 3), (8, 9, 5), (1, 10, 0), (5, 11, 1), (11, 10, 1), (11, 12, 10), (9, 13, 5), (13, 11, 5), (13, 14, 11), (14, 12, 11), (14, 15, 12), (10, 16, 0), (12, 17, 10), (17, 16, 10), (17, 18, 16), (15, 19, 12), (19, 17, 12), (19, 20, 17), (20, 18, 17), (20, 21, 18), (16, 22, 0), (18, 23, 16), (23, 22, 16), (23, 24, 22), (21, 25, 18), (25, 23, 18), (25, 26, 23), (26, 24, 23), (26, 27, 24), (22, 2, 0), (24, 28, 22), (28, 2, 22), (28, 4, 2), (27, 29, 24), (29, 28, 24), (29, 30, 28), (30, 4, 28), (30, 7, 4), (32, 31, 7), (34, 33, 32), (33, 31, 32), (33, 35, 31), (38, 37, 36), (37, 39, 36), (37, 40, 39), (40, 41, 39), (40, 42, 41), (44, 43, 9), (46, 45, 44), (45, 43, 44), (45, 47, 43), (42, 49, 48), (49, 50, 48), (49, 51, 50), (51, 52, 50), (51, 53, 52), (55, 54, 15), (57, 56, 55), (56, 54, 55), (56, 58, 54), (53, 60, 59), (60, 61, 59), (60, 62, 61), (62, 63, 61), (62, 64, 63), (66, 65, 21), (68, 67, 66), (67, 65, 66), (67, 69, 65), (64, 71, 70), (71, 72, 70), (71, 73, 72), (73, 74, 72), (73, 75, 74), (77, 76, 27), (79, 78, 77), (78, 76, 77), (78, 80, 76), (75, 82, 81), (82, 83, 81), (82, 84, 83), (84, 85, 83), (84, 38, 85), (48, 41, 42), (44, 86, 46), (86, 35, 46), (86, 31, 35), (9, 8, 44), (8, 86, 44), (8, 6, 86), (6, 31, 86), (6, 7, 31), (59, 52, 53), (55, 87, 57), (87, 47, 57), (87, 43, 47), (15, 14, 55), (14, 87, 55), (14, 13, 87), (13, 43, 87), (13, 9, 43), (70, 63, 64), (66, 88, 68), (88, 58, 68), (88, 54, 58), (21, 20, 66), (20, 88, 66), (20, 19, 88), (19, 54, 88), (19, 15, 54), (81, 74, 75), (77, 89, 79), (89, 69, 79), (89, 65, 69), (27, 26, 77), (26, 89, 77), (26, 25, 89), (25, 65, 89), (25, 21, 65), (36, 85, 38), (32, 90, 34), (90, 80, 34), (90, 76, 80), (7, 30, 32), (30, 90, 32), (30, 29, 90), (29, 76, 90), (29, 27, 76), (93, 92, 91), (95, 94, 93), (94, 92, 93), (94, 96, 92), (53, 51, 95), (51, 94, 95), (51, 49, 94), (49, 96, 94), (49, 42, 96), (97, 93, 91), (99, 98, 97), (98, 93, 97), (98, 95, 93), (64, 62, 99), (62, 98, 99), (62, 60, 98), (60, 95, 98), (60, 53, 95), (100, 97, 91), (102, 101, 100), (101, 97, 100), (101, 99, 97), (75, 73, 102), (73, 101, 102), (73, 71, 101), (71, 99, 101), (71, 64, 99), (103, 100, 91), (105, 104, 103), (104, 100, 103), (104, 102, 100), (38, 84, 105), (84, 104, 105), (84, 82, 104), (82, 102, 104), (82, 75, 102), (92, 103, 91), (96, 106, 92), (106, 103, 92), (106, 105, 103), (42, 40, 96), (40, 106, 96), (40, 37, 106), (37, 105, 106), (37, 38, 105)])
me_p_ball_stone_mesh.polygons.foreach_set('use_smooth', [True] * 180)
_uv = me_p_ball_stone_mesh.uv_layers.new(name='UVMap')
_uv.uv.foreach_set('vector', [0.5327, -0.261, 0.3651, -0.3828, 0.5327, -0.4373, 0.5327, -0.08484, 0.3546, -0.1922, 0.5327, -0.261, 0.3546, -0.1922, 0.3651, -0.3828, 0.5327, -0.261, 0.3546, -0.1922, 0.1975, -0.3284, 0.3651, -0.3828, 0.5327, 0.09137, 0.3361, 0.0123, 0.5327, -0.08484, 0.3361, 0.0123, 0.3546, -0.1922, 0.5327, -0.08484, 0.3361, 0.0123, 0.1659, -0.1113, 0.3546, -0.1922, 0.1659, -0.1113, 0.1975, -0.3284, 0.3546, -0.1922, 0.1659, -0.1113, 0.02994, -0.2739, 0.1975, -0.3284, 0.3651, -0.3828, 0.4291, -0.5798, 0.5327, -0.4373, 0.1975, -0.3284, 0.2446, -0.5309, 0.3651, -0.3828, 0.2446, -0.5309, 0.4291, -0.5798, 0.3651, -0.3828, 0.2446, -0.5309, 0.3255, -0.7224, 0.4291, -0.5798, 0.02994, -0.2739, 0.04437, -0.4853, 0.1975, -0.3284, 0.04437, -0.4853, 0.2446, -0.5309, 0.1975, -0.3284, 0.04437, -0.4853, 0.1094, -0.6854, 0.2446, -0.5309, 0.1094, -0.6854, 0.3255, -0.7224, 0.2446, -0.5309, 0.1094, -0.6854, 0.222, -0.8649, 0.3255, -0.7224, 0.4291, -0.5798, 0.6363, -0.5798, 0.5327, -0.4373, 0.3255, -0.7224, 0.5327, -0.7402, 0.4291, -0.5798, 0.5327, -0.7402, 0.6363, -0.5798, 0.4291, -0.5798, 0.5327, -0.7402, 0.7398, -0.7224, 0.6363, -0.5798, 0.222, -0.8649, 0.4275, -0.9165, 0.3255, -0.7224, 0.4275, -0.9165, 0.5327, -0.7402, 0.3255, -0.7224, 0.4275, -0.9165, 0.6379, -0.9165, 0.5327, -0.7402, 0.6379, -0.9165, 0.7398, -0.7224, 0.5327, -0.7402, 0.6379, -0.9165, 0.8434, -0.8649, 0.7398, -0.7224, 0.6363, -0.5798, 0.7003, -0.3828, 0.5327, -0.4373, 0.7398, -0.7224, 0.8208, -0.5309, 0.6363, -0.5798, 0.8208, -0.5309, 0.7003, -0.3828, 0.6363, -0.5798, 0.8208, -0.5309, 0.8679, -0.3284, 0.7003, -0.3828, 0.8434, -0.8649, 0.956, -0.6854, 0.7398, -0.7224, 0.956, -0.6854, 0.8208, -0.5309, 0.7398, -0.7224, 0.956, -0.6854, 1.021, -0.4853, 0.8208, -0.5309, 1.021, -0.4853, 0.8679, -0.3284, 0.8208, -0.5309, 1.021, -0.4853, 1.035, -0.2739, 0.8679, -0.3284, 0.7003, -0.3828, 0.5327, -0.261, 0.5327, -0.4373, 0.8679, -0.3284, 0.7107, -0.1922, 0.7003, -0.3828, 0.7107, -0.1922, 0.5327, -0.261, 0.7003, -0.3828, 0.7107, -0.1922, 0.5327, -0.08484, 0.5327, -0.261, 1.035, -0.2739, 0.8995, -0.1113, 0.8679, -0.3284, 0.8995, -0.1113, 0.7107, -0.1922, 0.8679, -0.3284, 0.8995, -0.1113, 0.7293, 0.0123, 0.7107, -0.1922, 0.7293, 0.0123, 0.5327, -0.08484, 0.7107, -0.1922, 0.7293, 0.0123, 0.5327, 0.09137, 0.5327, -0.08484, 0.6776, 0.2222, 0.3878, 0.2222, 0.5327, 0.09137, 0.863, 0.3186, 0.5327, 0.3943, 0.6776, 0.2222, 0.5327, 0.3943, 0.3878, 0.2222, 0.6776, 0.2222, 0.5327, 0.3943, 0.2024, 0.3186, 0.3878, 0.2222, 1.189, 0.9277, 1.395, 0.9793, 1.23, 1.119, 1.395, 0.9793, 1.5, 1.168, 1.23, 1.119, 1.395, 0.9793, 1.605, 0.9793, 1.5, 1.168, 1.605, 0.9793, 1.77, 1.119, 1.5, 1.168, 1.605, 0.9793, 1.811, 0.9277, 1.77, 1.119, -0.04968, -0.09564, -0.1393, -0.3713, 0.02994, -0.2739, -0.08407, 0.1104, -0.2581, -0.1803, -0.04968, -0.09564, -0.2581, -0.1803, -0.1393, -0.3713, -0.04968, -0.09564, -0.2581, -0.1803, -0.2882, -0.5178, -0.1393, -0.3713, 1.811, 0.9277, 1.923, 0.7481, 2.005, 0.9483, 1.923, 0.7481, 2.136, 0.7066, 2.005, 0.9483, 1.923, 0.7481, 1.988, 0.5481, 2.136, 0.7066, 1.988, 0.5481, 2.172, 0.4341, 2.136, 0.7066, 1.988, 0.5481, 2.003, 0.3366, 2.172, 0.4341, 0.02783, -0.8856, 0.2623, -1.056, 0.222, -0.8649, -0.1788, -0.8546, 0.04393, -1.11, 0.02783, -0.8856, 0.04393, -1.11, 0.2623, -1.056, 0.02783, -0.8856, 0.04393, -1.11, 0.3556, -1.243, 0.2623, -1.056, 2.003, 0.3366, 1.867, 0.1741, 2.082, 0.1584, 1.867, 0.1741, 1.893, -0.0408, 2.082, 0.1584, 1.867, 0.1741, 1.697, 0.05044, 1.893, -0.0408, 1.697, 0.05044, 1.645, -0.1594, 1.893, -0.0408, 1.697, 0.05044, 1.5, -0.02862, 1.645, -0.1594, 0.803, -1.056, 1.038, -0.8856, 0.8434, -0.8649, 0.7098, -1.243, 1.021, -1.11, 0.803, -1.056, 1.021, -1.11, 1.038, -0.8856, 0.803, -1.056, 1.021, -1.11, 1.244, -0.8546, 1.038, -0.8856, 1.5, -0.02862, 1.303, 0.05044, 1.355, -0.1594, 1.303, 0.05044, 1.107, -0.0408, 1.355, -0.1594, 1.303, 0.05044, 1.133, 0.1741, 1.107, -0.0408, 1.133, 0.1741, 0.9176, 0.1584, 1.107, -0.0408, 1.133, 0.1741, 0.9972, 0.3366, 0.9176, 0.1584, 1.205, -0.3713, 1.115, -0.09564, 1.035, -0.2739, 1.354, -0.5178, 1.324, -0.1803, 1.205, -0.3713, 1.324, -0.1803, 1.115, -0.09564, 1.205, -0.3713, 1.324, -0.1803, 1.149, 0.1104, 1.115, -0.09564, 0.9972, 0.3366, 1.012, 0.5481, 0.8281, 0.4341, 1.012, 0.5481, 0.8642, 0.7066, 0.8281, 0.4341, 1.012, 0.5481, 1.077, 0.7481, 0.8642, 0.7066, 1.077, 0.7481, 0.9951, 0.9483, 0.8642, 0.7066, 1.077, 0.7481, 1.189, 0.9277, 0.9951, 0.9483, 2.005, 0.9483, 1.77, 1.119, 1.811, 0.9277, -0.04968, -0.09564, 0.1398, 0.1035, -0.08407, 0.1104, 0.1398, 0.1035, 0.2024, 0.3186, -0.08407, 0.1104, 0.1398, 0.1035, 0.3878, 0.2222, 0.2024, 0.3186, 0.02994, -0.2739, 0.1659, -0.1113, -0.04968, -0.09564, 0.1659, -0.1113, 0.1398, 0.1035, -0.04968, -0.09564, 0.1659, -0.1113, 0.3361, 0.0123, 0.1398, 0.1035, 0.3361, 0.0123, 0.3878, 0.2222, 0.1398, 0.1035, 0.3361, 0.0123, 0.5327, 0.09137, 0.3878, 0.2222, 2.082, 0.1584, 2.172, 0.4341, 2.003, 0.3366, 0.02783, -0.8856, -0.1031, -0.6438, -0.1788, -0.8546, -0.1031, -0.6438, -0.2882, -0.5178, -0.1788, -0.8546, -0.1031, -0.6438, -0.1393, -0.3713, -0.2882, -0.5178, 0.222, -0.8649, 0.1094, -0.6854, 0.02783, -0.8856, 0.1094, -0.6854, -0.1031, -0.6438, 0.02783, -0.8856, 0.1094, -0.6854, 0.04437, -0.4853, -0.1031, -0.6438, 0.04437, -0.4853, -0.1393, -0.3713, -0.1031, -0.6438, 0.04437, -0.4853, 0.02994, -0.2739, -0.1393, -0.3713, 1.355, -0.1594, 1.645, -0.1594, 1.5, -0.02862, 0.803, -1.056, 0.5327, -1.106, 0.7098, -1.243, 0.5327, -1.106, 0.3556, -1.243, 0.7098, -1.243, 0.5327, -1.106, 0.2623, -1.056, 0.3556, -1.243, 0.8434, -0.8649, 0.6379, -0.9165, 0.803, -1.056, 0.6379, -0.9165, 0.5327, -1.106, 0.803, -1.056, 0.6379, -0.9165, 0.4275, -0.9165, 0.5327, -1.106, 0.4275, -0.9165, 0.2623, -1.056, 0.5327, -1.106, 0.4275, -0.9165, 0.222, -0.8649, 0.2623, -1.056, 0.8281, 0.4341, 0.9176, 0.1584, 0.9972, 0.3366, 1.205, -0.3713, 1.168, -0.6438, 1.354, -0.5178, 1.168, -0.6438, 1.244, -0.8546, 1.354, -0.5178, 1.168, -0.6438, 1.038, -0.8856, 1.244, -0.8546, 1.035, -0.2739, 1.021, -0.4853, 1.205, -0.3713, 1.021, -0.4853, 1.168, -0.6438, 1.205, -0.3713, 1.021, -0.4853, 0.956, -0.6854, 1.168, -0.6438, 0.956, -0.6854, 1.038, -0.8856, 1.168, -0.6438, 0.956, -0.6854, 0.8434, -0.8649, 1.038, -0.8856, 1.23, 1.119, 0.9951, 0.9483, 1.189, 0.9277, 0.6776, 0.2222, 0.9256, 0.1035, 0.863, 0.3186, 0.9256, 0.1035, 1.149, 0.1104, 0.863, 0.3186, 0.9256, 0.1035, 1.115, -0.09564, 1.149, 0.1104, 0.5327, 0.09137, 0.7293, 0.0123, 0.6776, 0.2222, 0.7293, 0.0123, 0.9256, 0.1035, 0.6776, 0.2222, 0.7293, 0.0123, 0.8995, -0.1113, 0.9256, 0.1035, 0.8995, -0.1113, 1.115, -0.09564, 0.9256, 0.1035, 0.8995, -0.1113, 1.035, -0.2739, 1.115, -0.09564, 1.668, 0.4455, 1.604, 0.6426, 1.5, 0.5, 1.835, 0.3911, 1.788, 0.5936, 1.668, 0.4455, 1.788, 0.5936, 1.604, 0.6426, 1.668, 0.4455, 1.788, 0.5936, 1.707, 0.7851, 1.604, 0.6426, 2.003, 0.3366, 1.988, 0.5481, 1.835, 0.3911, 1.988, 0.5481, 1.788, 0.5936, 1.835, 0.3911, 1.988, 0.5481, 1.923, 0.7481, 1.788, 0.5936, 1.923, 0.7481, 1.707, 0.7851, 1.788, 0.5936, 1.923, 0.7481, 1.811, 0.9277, 1.707, 0.7851, 1.5, 0.3238, 1.668, 0.4455, 1.5, 0.5, 1.5, 0.1476, 1.678, 0.2549, 1.5, 0.3238, 1.678, 0.2549, 1.668, 0.4455, 1.5, 0.3238, 1.678, 0.2549, 1.835, 0.3911, 1.668, 0.4455, 1.5, -0.02862, 1.697, 0.05044, 1.5, 0.1476, 1.697, 0.05044, 1.678, 0.2549, 1.5, 0.1476, 1.697, 0.05044, 1.867, 0.1741, 1.678, 0.2549, 1.867, 0.1741, 1.835, 0.3911, 1.678, 0.2549, 1.867, 0.1741, 2.003, 0.3366, 1.835, 0.3911, 1.332, 0.4455, 1.5, 0.3238, 1.5, 0.5, 1.165, 0.3911, 1.322, 0.2549, 1.332, 0.4455, 1.322, 0.2549, 1.5, 0.3238, 1.332, 0.4455, 1.322, 0.2549, 1.5, 0.1476, 1.5, 0.3238, 0.9972, 0.3366, 1.133, 0.1741, 1.165, 0.3911, 1.133, 0.1741, 1.322, 0.2549, 1.165, 0.3911, 1.133, 0.1741, 1.303, 0.05044, 1.322, 0.2549, 1.303, 0.05044, 1.5, 0.1476, 1.322, 0.2549, 1.303, 0.05044, 1.5, -0.02862, 1.5, 0.1476, 1.396, 0.6426, 1.332, 0.4455, 1.5, 0.5, 1.293, 0.7851, 1.212, 0.5936, 1.396, 0.6426, 1.212, 0.5936, 1.332, 0.4455, 1.396, 0.6426, 1.212, 0.5936, 1.165, 0.3911, 1.332, 0.4455, 1.189, 0.9277, 1.077, 0.7481, 1.293, 0.7851, 1.077, 0.7481, 1.212, 0.5936, 1.293, 0.7851, 1.077, 0.7481, 1.012, 0.5481, 1.212, 0.5936, 1.012, 0.5481, 1.165, 0.3911, 1.212, 0.5936, 1.012, 0.5481, 0.9972, 0.3366, 1.165, 0.3911, 1.604, 0.6426, 1.396, 0.6426, 1.5, 0.5, 1.707, 0.7851, 1.5, 0.8029, 1.604, 0.6426, 1.5, 0.8029, 1.396, 0.6426, 1.604, 0.6426, 1.5, 0.8029, 1.293, 0.7851, 1.396, 0.6426, 1.811, 0.9277, 1.605, 0.9793, 1.707, 0.7851, 1.605, 0.9793, 1.5, 0.8029, 1.707, 0.7851, 1.605, 0.9793, 1.395, 0.9793, 1.5, 0.8029, 1.395, 0.9793, 1.293, 0.7851, 1.5, 0.8029, 1.395, 0.9793, 1.189, 0.9277, 1.293, 0.7851])
me_p_ball_stone_mesh.materials.append(mat_p_ball_stone)
me_p_ball_stone_mesh.use_remesh_fix_poles = True
me_p_ball_stone_mesh.use_remesh_preserve_attributes = False
me_p_ball_stone_mesh.use_mirror_vertex_groups = False
me_p_ball_stone_mesh.update()
me_p_ball_wood_mesh = bpy.data.meshes.new('P_Ball_Wood_Mesh')
me_p_ball_wood_mesh.from_pydata([(-2.0, 2.384e-07, 2.384e-07), (-1.848, 0.7278, -0.2369), (-1.848, 0.7654, -0.001044), (-1.848, 0.6187, -0.4505), (-1.848, 0.4489, -0.6199), (-1.848, 0.2349, -0.7284), (-1.848, -0.002087, -0.7654), (-1.848, -0.2389, -0.7271), (-1.848, -0.4522, -0.6175), (-1.848, -0.6212, -0.4472), (-1.848, -0.7291, -0.2329), (-1.848, -0.7654, 0.004175), (-1.848, -0.7265, 0.2409), (-1.848, -0.6162, 0.4539), (-1.848, -0.4455, 0.6224), (-1.848, -0.2309, 0.7297), (-1.848, 0.003131, 0.7654), (-1.848, 0.7654, -0.001044), (-1.414, 1.345, -0.4377), (-1.414, 1.414, -0.001928), (-1.848, 0.7278, -0.2369), (-1.414, 1.143, -0.8325), (-1.848, 0.6187, -0.4505), (-1.414, 0.8294, -1.145), (-1.848, 0.4489, -0.6199), (-1.414, 0.4341, -1.346), (-1.848, 0.2349, -0.7284), (-1.414, -0.003856, -1.414), (-1.848, -0.002087, -0.7654), (-1.414, -0.4414, -1.344), (-1.848, -0.2389, -0.7271), (-1.414, -0.8356, -1.141), (-1.848, -0.4522, -0.6175), (-1.414, -1.148, -0.8263), (-1.848, -0.6212, -0.4472), (-1.848, -0.6212, -0.4472), (-1.414, -1.347, -0.4304), (-1.414, -1.148, -0.8263), (-1.848, -0.7291, -0.2329), (-1.414, -1.414, 0.007714), (-1.848, -0.7654, 0.004175), (-1.414, -1.342, 0.4451), (-1.848, -0.7265, 0.2409), (-1.414, -1.139, 0.8387), (-1.848, -0.6162, 0.4539), (-1.414, -0.8231, 1.15), (-1.848, -0.4455, 0.6224), (-1.414, -0.4267, 1.348), (-1.848, -0.2309, 0.7297), (-1.414, 0.005785, 1.414), (-1.848, 0.003131, 0.7654), (-1.414, 1.414, -0.001928), (-0.7654, 1.757, -0.5719), (-0.7654, 1.848, -0.00252), (-1.414, 1.345, -0.4377), (-0.7654, 1.494, -1.088), (-1.414, 1.143, -0.8325), (-0.7654, 1.084, -1.497), (-1.414, 0.8294, -1.145), (-0.7654, 0.5672, -1.759), (-1.414, 0.4341, -1.346), (-1.414, 0.4341, -1.346), (-0.7654, -0.005039, -1.848), (-0.7654, 0.5672, -1.759), (-1.414, -0.003856, -1.414), (-0.7654, -0.5767, -1.755), (-1.414, -0.4414, -1.344), (-0.7654, -1.092, -1.491), (-1.414, -0.8356, -1.141), (-0.7654, -1.5, -1.08), (-1.414, -1.148, -0.8263), (-0.7654, -1.76, -0.5624), (-1.414, -1.347, -0.4304), (-0.7654, -1.848, 0.01008), (-1.414, -1.414, 0.007714), (-0.7654, -1.754, 0.5815), (-1.414, -1.342, 0.4451), (-1.414, -1.342, 0.4451), (-0.7654, -1.488, 1.096), (-0.7654, -1.754, 0.5815), (-1.414, -1.139, 0.8387), (-0.7654, -1.075, 1.503), (-1.414, -0.8231, 1.15), (-0.7654, -0.5576, 1.762), (-1.414, -0.4267, 1.348), (-0.7654, 0.007559, 1.848), (-1.414, 0.005785, 1.414), (-0.7654, 1.848, -0.00252), (0.0, 1.902, -0.6191), (0.0, 2.0, -0.002727), (-0.7654, 1.757, -0.5719), (0.0, 1.617, -1.177), (-0.7654, 1.494, -1.088), (0.0, 1.173, -1.62), (-0.7654, 1.084, -1.497), (0.0, 0.6139, -1.903), (-0.7654, 0.5672, -1.759), (-2.384e-07, -0.005454, -2.0), (-0.7654, -0.005039, -1.848), (0.0, -0.6243, -1.9), (-0.7654, -0.5767, -1.755), (-0.7654, -0.5767, -1.755), (0.0, -1.182, -1.614), (0.0, -0.6243, -1.9), (-0.7654, -1.092, -1.491), (0.0, -1.623, -1.168), (-0.7654, -1.5, -1.08), (0.0, -1.905, -0.6087), (-0.7654, -1.76, -0.5624), (0.0, -2.0, 0.01091), (-0.7654, -1.848, 0.01008), (0.0, -1.898, 0.6294), (-0.7654, -1.754, 0.5815), (2.384e-07, -1.61, 1.186), (-0.7654, -1.488, 1.096), (2.384e-07, -1.164, 1.626), (-0.7654, -1.075, 1.503), (4.768e-07, -0.6035, 1.907), (-0.7654, -0.5576, 1.762), (-0.7654, -0.5576, 1.762), (4.768e-07, 0.008182, 2.0), (4.768e-07, -0.6035, 1.907), (-0.7654, 0.007559, 1.848), (0.0, 2.0, -0.002727), (0.7654, 1.757, -0.5719), (0.7654, 1.848, -0.00252), (0.0, 1.902, -0.6191), (0.7654, 1.494, -1.088), (0.0, 1.617, -1.177), (0.0, 1.617, -1.177), (0.7654, 1.084, -1.497), (0.7654, 1.494, -1.088), (0.0, 1.173, -1.62), (0.7654, 0.5672, -1.759), (0.0, 0.6139, -1.903), (0.7654, -0.005039, -1.848), (-2.384e-07, -0.005454, -2.0), (0.7654, -0.5767, -1.755), (0.0, -0.6243, -1.9), (0.7654, -1.092, -1.491), (0.0, -1.182, -1.614), (0.7654, -1.5, -1.08), (0.0, -1.623, -1.168), (0.7654, -1.76, -0.5624), (0.0, -1.905, -0.6087), (0.7654, -1.848, 0.01008), (0.0, -2.0, 0.01091), (0.0, -2.0, 0.01091), (0.7654, -1.754, 0.5815), (0.7654, -1.848, 0.01008), (0.0, -1.898, 0.6294), (0.7654, -1.488, 1.096), (2.384e-07, -1.61, 1.186), (0.7654, -1.075, 1.503), (2.384e-07, -1.164, 1.626), (0.7654, -0.5576, 1.762), (4.768e-07, -0.6035, 1.907), (0.7654, 0.007559, 1.848), (4.768e-07, 0.008182, 2.0), (0.7654, 1.848, -0.00252), (1.414, 1.345, -0.4377), (1.414, 1.414, -0.001929), (0.7654, 1.757, -0.5719), (1.414, 1.143, -0.8325), (0.7654, 1.494, -1.088), (0.7654, 1.494, -1.088), (1.414, 0.8294, -1.145), (1.414, 1.143, -0.8325), (0.7654, 1.084, -1.497), (1.414, 0.4341, -1.346), (0.7654, 0.5672, -1.759), (1.414, -0.003856, -1.414), (0.7654, -0.005039, -1.848), (1.414, -0.4414, -1.344), (0.7654, -0.5767, -1.755), (1.414, -0.8356, -1.141), (0.7654, -1.092, -1.491), (1.414, -1.148, -0.8263), (0.7654, -1.5, -1.08), (1.414, -1.347, -0.4304), (0.7654, -1.76, -0.5624), (0.7654, -1.76, -0.5624), (1.414, -1.414, 0.007713), (1.414, -1.347, -0.4304), (0.7654, -1.848, 0.01008), (1.414, -1.342, 0.4451), (0.7654, -1.754, 0.5815), (1.414, -1.139, 0.8387), (0.7654, -1.488, 1.096), (1.414, -0.8231, 1.15), (0.7654, -1.075, 1.503), (1.414, -0.4267, 1.348), (0.7654, -0.5576, 1.762), (1.414, 0.005785, 1.414), (0.7654, 0.007559, 1.848), (1.414, 1.414, -0.001929), (1.848, 0.7278, -0.2369), (1.848, 0.7654, -0.001044), (1.414, 1.345, -0.4377), (1.848, 0.6187, -0.4505), (1.414, 1.143, -0.8325), (1.848, 0.4489, -0.6199), (1.414, 0.8294, -1.145), (1.848, 0.2349, -0.7284), (1.414, 0.4341, -1.346), (1.848, -0.002087, -0.7654), (1.414, -0.003856, -1.414), (1.848, -0.2389, -0.7271), (1.414, -0.4414, -1.344), (1.848, -0.4522, -0.6175), (1.414, -0.8356, -1.141), (1.848, -0.6212, -0.4472), (1.414, -1.148, -0.8263), (1.848, -0.7291, -0.2329), (1.414, -1.347, -0.4304), (1.848, -0.7654, 0.004174), (1.414, -1.414, 0.007713), (1.848, -0.7265, 0.2409), (1.414, -1.342, 0.4451), (1.414, -1.342, 0.4451), (1.848, -0.6162, 0.4539), (1.848, -0.7265, 0.2409), (1.414, -1.139, 0.8387), (1.848, -0.4455, 0.6224), (1.414, -0.8231, 1.15), (1.848, -0.2309, 0.7297), (1.414, -0.4267, 1.348), (1.848, 0.003131, 0.7654), (1.414, 0.005785, 1.414), (2.0, 2.384e-07, -2.384e-07), (1.848, 0.7654, -0.001044), (1.848, 0.7278, -0.2369), (1.848, 0.6187, -0.4505), (1.848, 0.4489, -0.6199), (1.848, 0.2349, -0.7284), (1.848, -0.002087, -0.7654), (1.848, -0.2389, -0.7271), (1.848, -0.4522, -0.6175), (1.848, -0.6212, -0.4472), (1.848, -0.7291, -0.2329), (1.848, -0.7654, 0.004174), (1.848, -0.7265, 0.2409), (1.848, -0.6162, 0.4539), (1.848, -0.4455, 0.6224), (1.848, -0.2309, 0.7297), (1.848, 0.003131, 0.7654), (-1.848, 0.2369, 0.7278), (-1.848, 0.4505, 0.6187), (-1.848, 0.6199, 0.4489), (-1.848, 0.7284, 0.2349), (-1.414, 0.4377, 1.345), (-1.848, 0.2369, 0.7278), (-1.848, 0.2369, 0.7278), (-1.414, 0.8325, 1.143), (-1.414, 0.4377, 1.345), (-1.848, 0.4505, 0.6187), (-1.414, 1.145, 0.8294), (-1.848, 0.6199, 0.4489), (-1.414, 1.346, 0.4341), (-1.848, 0.7284, 0.2349), (-0.7654, 0.5719, 1.757), (-1.414, 0.4377, 1.345), (-0.7654, 1.088, 1.494), (-1.414, 0.8325, 1.143), (-0.7654, 1.497, 1.084), (-1.414, 1.145, 0.8294), (-0.7654, 1.759, 0.5672), (-1.414, 1.346, 0.4341), (-1.414, 1.346, 0.4341), (-0.7654, 1.759, 0.5672), (4.768e-07, 0.6191, 1.902), (-0.7654, 0.5719, 1.757), (2.384e-07, 1.177, 1.617), (-0.7654, 1.088, 1.494), (2.384e-07, 1.62, 1.173), (-0.7654, 1.497, 1.084), (0.0, 1.903, 0.6139), (-0.7654, 1.759, 0.5672), (0.0, 2.0, -0.002727), (-0.7654, 1.848, -0.00252), (0.7654, 0.5719, 1.757), (4.768e-07, 0.6191, 1.902), (4.768e-07, 0.6191, 1.902), (0.7654, 1.088, 1.494), (0.7654, 0.5719, 1.757), (2.384e-07, 1.177, 1.617), (0.7654, 1.497, 1.084), (2.384e-07, 1.62, 1.173), (0.7654, 1.759, 0.5672), (0.0, 1.903, 0.6139), (0.7654, 0.007559, 1.848), (1.414, 0.4377, 1.345), (1.414, 0.005785, 1.414), (0.7654, 0.5719, 1.757), (1.414, 0.8325, 1.143), (0.7654, 1.088, 1.494), (1.414, 1.145, 0.8294), (0.7654, 1.497, 1.084), (1.414, 1.346, 0.4341), (0.7654, 1.759, 0.5672), (1.414, 1.414, -0.001929), (0.7654, 1.848, -0.00252), (1.848, 0.2369, 0.7278), (1.414, 0.4377, 1.345), (1.848, 0.4505, 0.6187), (1.414, 0.8325, 1.143), (1.848, 0.6199, 0.4489), (1.414, 1.145, 0.8294), (1.848, 0.7284, 0.2349), (1.414, 1.346, 0.4341), (1.848, 0.7654, -0.001044), (1.414, 1.414, -0.001929), (1.848, 0.2369, 0.7278), (1.848, 0.4505, 0.6187), (1.848, 0.6199, 0.4489), (1.848, 0.7284, 0.2349)], [], [(2, 1, 0), (1, 3, 0), (3, 4, 0), (4, 5, 0), (5, 6, 0), (6, 7, 0), (7, 8, 0), (8, 9, 0), (9, 10, 0), (10, 11, 0), (11, 12, 0), (12, 13, 0), (13, 14, 0), (14, 15, 0), (15, 16, 0), (19, 18, 17), (18, 20, 17), (18, 21, 20), (21, 22, 20), (21, 23, 22), (23, 24, 22), (23, 25, 24), (25, 26, 24), (25, 27, 26), (27, 28, 26), (27, 29, 28), (29, 30, 28), (29, 31, 30), (31, 32, 30), (31, 33, 32), (33, 34, 32), (37, 36, 35), (36, 38, 35), (36, 39, 38), (39, 40, 38), (39, 41, 40), (41, 42, 40), (41, 43, 42), (43, 44, 42), (43, 45, 44), (45, 46, 44), (45, 47, 46), (47, 48, 46), (47, 49, 48), (49, 50, 48), (53, 52, 51), (52, 54, 51), (52, 55, 54), (55, 56, 54), (55, 57, 56), (57, 58, 56), (57, 59, 58), (59, 60, 58), (63, 62, 61), (62, 64, 61), (62, 65, 64), (65, 66, 64), (65, 67, 66), (67, 68, 66), (67, 69, 68), (69, 70, 68), (69, 71, 70), (71, 72, 70), (71, 73, 72), (73, 74, 72), (73, 75, 74), (75, 76, 74), (79, 78, 77), (78, 80, 77), (78, 81, 80), (81, 82, 80), (81, 83, 82), (83, 84, 82), (83, 85, 84), (85, 86, 84), (89, 88, 87), (88, 90, 87), (88, 91, 90), (91, 92, 90), (91, 93, 92), (93, 94, 92), (93, 95, 94), (95, 96, 94), (95, 97, 96), (97, 98, 96), (97, 99, 98), (99, 100, 98), (103, 102, 101), (102, 104, 101), (102, 105, 104), (105, 106, 104), (105, 107, 106), (107, 108, 106), (107, 109, 108), (109, 110, 108), (109, 111, 110), (111, 112, 110), (111, 113, 112), (113, 114, 112), (113, 115, 114), (115, 116, 114), (115, 117, 116), (117, 118, 116), (121, 120, 119), (120, 122, 119), (125, 124, 123), (124, 126, 123), (124, 127, 126), (127, 128, 126), (131, 130, 129), (130, 132, 129), (130, 133, 132), (133, 134, 132), (133, 135, 134), (135, 136, 134), (135, 137, 136), (137, 138, 136), (137, 139, 138), (139, 140, 138), (139, 141, 140), (141, 142, 140), (141, 143, 142), (143, 144, 142), (143, 145, 144), (145, 146, 144), (149, 148, 147), (148, 150, 147), (148, 151, 150), (151, 152, 150), (151, 153, 152), (153, 154, 152), (153, 155, 154), (155, 156, 154), (155, 157, 156), (157, 158, 156), (161, 160, 159), (160, 162, 159), (160, 163, 162), (163, 164, 162), (167, 166, 165), (166, 168, 165), (166, 169, 168), (169, 170, 168), (169, 171, 170), (171, 172, 170), (171, 173, 172), (173, 174, 172), (173, 175, 174), (175, 176, 174), (175, 177, 176), (177, 178, 176), (177, 179, 178), (179, 180, 178), (183, 182, 181), (182, 184, 181), (182, 185, 184), (185, 186, 184), (185, 187, 186), (187, 188, 186), (187, 189, 188), (189, 190, 188), (189, 191, 190), (191, 192, 190), (191, 193, 192), (193, 194, 192), (197, 196, 195), (196, 198, 195), (196, 199, 198), (199, 200, 198), (199, 201, 200), (201, 202, 200), (201, 203, 202), (203, 204, 202), (203, 205, 204), (205, 206, 204), (205, 207, 206), (207, 208, 206), (207, 209, 208), (209, 210, 208), (209, 211, 210), (211, 212, 210), (211, 213, 212), (213, 214, 212), (213, 215, 214), (215, 216, 214), (215, 217, 216), (217, 218, 216), (221, 220, 219), (220, 222, 219), (220, 223, 222), (223, 224, 222), (223, 225, 224), (225, 226, 224), (225, 227, 226), (227, 228, 226), (231, 230, 229), (232, 231, 229), (233, 232, 229), (234, 233, 229), (235, 234, 229), (236, 235, 229), (237, 236, 229), (238, 237, 229), (239, 238, 229), (240, 239, 229), (241, 240, 229), (242, 241, 229), (243, 242, 229), (244, 243, 229), (245, 244, 229), (16, 246, 0), (246, 247, 0), (247, 248, 0), (248, 249, 0), (249, 2, 0), (49, 250, 50), (250, 251, 50), (254, 253, 252), (253, 255, 252), (253, 256, 255), (256, 257, 255), (256, 258, 257), (258, 259, 257), (258, 19, 259), (19, 17, 259), (85, 260, 86), (260, 261, 86), (260, 262, 261), (262, 263, 261), (262, 264, 263), (264, 265, 263), (264, 266, 265), (266, 267, 265), (269, 53, 268), (53, 51, 268), (120, 270, 122), (270, 271, 122), (270, 272, 271), (272, 273, 271), (272, 274, 273), (274, 275, 273), (274, 276, 275), (276, 277, 275), (276, 278, 277), (278, 279, 277), (157, 280, 158), (280, 281, 158), (284, 283, 282), (283, 285, 282), (283, 286, 285), (286, 287, 285), (286, 288, 287), (288, 289, 287), (288, 125, 289), (125, 123, 289), (292, 291, 290), (291, 293, 290), (291, 294, 293), (294, 295, 293), (294, 296, 295), (296, 297, 295), (296, 298, 297), (298, 299, 297), (298, 300, 299), (300, 301, 299), (227, 302, 228), (302, 303, 228), (302, 304, 303), (304, 305, 303), (304, 306, 305), (306, 307, 305), (306, 308, 307), (308, 309, 307), (308, 310, 309), (310, 311, 309), (312, 245, 229), (313, 312, 229), (314, 313, 229), (315, 314, 229), (230, 315, 229)])
me_p_ball_wood_mesh.polygons.foreach_set('use_smooth', [True] * 280)
_uv = me_p_ball_wood_mesh.uv_layers.new(name='UVMap')
_uv.uv.foreach_set('vector', [0.2583, -0.2838, 0.2652, -0.2431, 0.1329, -0.2417, 0.2652, -0.2431, 0.2591, -0.2021, 0.1329, -0.2417, 0.2591, -0.2021, 0.2407, -0.165, 0.1329, -0.2417, 0.2407, -0.165, 0.2116, -0.1354, 0.1329, -0.2417, 0.2116, -0.1354, 0.1748, -0.1162, 0.1329, -0.2417, 0.1748, -0.1162, 0.1339, -0.1094, 0.1329, -0.2417, 0.1339, -0.1094, 0.09295, -0.1156, 0.1329, -0.2417, 0.09295, -0.1156, 0.05588, -0.1342, 0.1329, -0.2417, 0.05588, -0.1342, 0.02638, -0.1633, 0.1329, -0.2417, 0.02638, -0.1633, 0.007342, -0.2001, 0.1329, -0.2417, 0.007342, -0.2001, 0.000639, -0.241, 0.1329, -0.2417, 0.000639, -0.241, 0.006929, -0.282, 0.1329, -0.2417, 0.006929, -0.282, 0.02559, -0.319, 0.1329, -0.2417, 0.02559, -0.319, 0.0548, -0.3485, 0.1329, -0.2417, 0.0548, -0.3485, 0.09117, -0.3672, 0.1329, -0.2417, 0.7623, -0.2666, 0.7623, -0.3353, 0.8867, -0.2652, 0.7623, -0.3353, 0.8867, -0.3356, 0.8867, -0.2652, 0.7623, -0.3353, 0.7623, -0.4269, 0.8867, -0.3356, 0.7623, -0.4269, 0.8867, -0.4239, 0.8867, -0.3356, 0.7623, -0.4269, 0.7623, -0.5065, 0.8867, -0.4239, 0.7623, -0.5065, 0.8867, -0.5068, 0.8867, -0.4239, 0.7623, -0.5065, 0.7623, -0.6071, 0.8867, -0.5068, 0.7623, -0.6071, 0.8867, -0.6034, 0.8867, -0.5068, 0.7623, -0.6071, 0.7623, -0.7089, 0.8867, -0.6034, 0.7623, -0.7089, 0.8867, -0.7105, 0.8867, -0.6034, 0.7623, -0.7089, 0.7623, -0.819, 0.8867, -0.7105, 0.7623, -0.819, 0.8867, -0.8174, 0.8867, -0.7105, 0.7623, -0.819, 0.7623, -0.9193, 0.8867, -0.8174, 0.7623, -0.9193, 0.8867, -0.9138, 0.8867, -0.8174, 0.7623, -0.9193, 0.7623, -1.006, 0.8867, -0.9138, 0.7623, -1.006, 0.8867, -1.006, 0.8867, -0.9138, 0.09289, -0.3666, 0.09289, -0.3256, 0.2016, -0.3686, 0.09289, -0.3256, 0.2016, -0.3263, 0.2016, -0.3686, 0.09289, -0.3256, 0.09289, -0.2811, 0.2016, -0.3263, 0.09289, -0.2811, 0.2016, -0.2801, 0.2016, -0.3263, 0.09289, -0.2811, 0.09289, -0.2266, 0.2016, -0.2801, 0.09289, -0.2266, 0.2016, -0.2278, 0.2016, -0.2801, 0.09289, -0.2266, 0.09289, -0.1727, 0.2016, -0.2278, 0.09289, -0.1727, 0.2016, -0.1726, 0.2016, -0.2278, 0.09289, -0.1727, 0.09289, -0.1233, 0.2016, -0.1726, 0.09289, -0.1233, 0.2016, -0.1267, 0.2016, -0.1726, 0.09289, -0.1233, 0.09289, -0.08248, 0.2016, -0.1267, 0.09289, -0.08248, 0.2016, -0.08149, 0.2016, -0.1267, 0.09289, -0.08248, 0.09289, -0.04454, 0.2016, -0.08149, 0.09289, -0.04454, 0.2016, -0.04518, 0.2016, -0.08149, 0.5348, -0.7487, 0.5348, -0.7916, 0.6463, -0.7494, 0.5348, -0.7916, 0.6463, -0.7935, 0.6463, -0.7494, 0.5348, -0.7916, 0.5348, -0.864, 0.6463, -0.7935, 0.5348, -0.864, 0.6463, -0.8684, 0.6463, -0.7935, 0.5348, -0.864, 0.5348, -0.9203, 0.6463, -0.8684, 0.5348, -0.9203, 0.6463, -0.9261, 0.6463, -0.8684, 0.5348, -0.9203, 0.5348, -0.9982, 0.6463, -0.9261, 0.5348, -0.9982, 0.6463, -0.9987, 0.6463, -0.9261, 0.6495, -0.3509, 0.6495, -0.3043, 0.5435, -0.349, 0.6495, -0.3043, 0.5435, -0.3046, 0.5435, -0.349, 0.6495, -0.3043, 0.6495, -0.2601, 0.5435, -0.3046, 0.6495, -0.2601, 0.5435, -0.2603, 0.5435, -0.3046, 0.6495, -0.2601, 0.6495, -0.1883, 0.5435, -0.2603, 0.6495, -0.1883, 0.5435, -0.1908, 0.5435, -0.2603, 0.6495, -0.1883, 0.6495, -0.134, 0.5435, -0.1908, 0.6495, -0.134, 0.5435, -0.1329, 0.5435, -0.1908, 0.6495, -0.134, 0.6495, -0.07834, 0.5435, -0.1329, 0.6495, -0.07834, 0.5435, -0.07825, 0.5435, -0.1329, 0.6495, -0.07834, 0.6495, -0.03894, 0.5435, -0.07825, 0.6495, -0.03894, 0.5435, -0.04051, 0.5435, -0.07825, 0.6495, -0.03894, 0.6495, 0.005934, 0.5435, -0.04051, 0.6495, 0.005934, 0.5435, 0.004185, 0.5435, -0.04051, 0.205, -0.554, 0.205, -0.5164, 0.3055, -0.5539, 0.205, -0.5164, 0.3055, -0.5173, 0.3055, -0.5539, 0.205, -0.5164, 0.205, -0.4582, 0.3055, -0.5173, 0.205, -0.4582, 0.3055, -0.452, 0.3055, -0.5173, 0.205, -0.4582, 0.205, -0.3851, 0.3055, -0.452, 0.205, -0.3851, 0.3055, -0.3809, 0.3055, -0.452, 0.205, -0.3851, 0.205, -0.3053, 0.3055, -0.3809, 0.205, -0.3053, 0.3055, -0.3033, 0.3055, -0.3809, 0.6527, -0.5065, 0.6527, -0.5867, 0.7639, -0.5056, 0.6527, -0.5867, 0.7639, -0.5839, 0.7639, -0.5056, 0.6527, -0.5867, 0.6527, -0.6653, 0.7639, -0.5839, 0.6527, -0.6653, 0.7639, -0.6645, 0.7639, -0.5839, 0.6527, -0.6653, 0.6527, -0.7428, 0.7639, -0.6645, 0.6527, -0.7428, 0.7639, -0.7428, 0.7639, -0.6645, 0.6527, -0.7428, 0.6527, -0.8286, 0.7639, -0.7428, 0.6527, -0.8286, 0.7639, -0.831, 0.7639, -0.7428, 0.6527, -0.8286, 0.6527, -0.9092, 0.7639, -0.831, 0.6527, -0.9092, 0.7639, -0.9091, 0.7639, -0.831, 0.6527, -0.9092, 0.6527, -1.006, 0.7639, -0.9091, 0.6527, -1.006, 0.7639, -1.007, 0.7639, -0.9091, 0.6483, -0.6239, 0.6483, -0.5483, 0.7668, -0.6332, 0.6483, -0.5483, 0.7668, -0.5507, 0.7668, -0.6332, 0.6483, -0.5483, 0.6483, -0.4601, 0.7668, -0.5507, 0.6483, -0.4601, 0.7668, -0.4671, 0.7668, -0.5507, 0.6483, -0.4601, 0.6483, -0.3857, 0.7668, -0.4671, 0.6483, -0.3857, 0.7668, -0.3885, 0.7668, -0.4671, 0.6483, -0.3857, 0.6483, -0.3152, 0.7668, -0.3885, 0.6483, -0.3152, 0.7668, -0.3165, 0.7668, -0.3885, 0.6483, -0.3152, 0.6483, -0.2287, 0.7668, -0.3165, 0.6483, -0.2287, 0.7668, -0.2316, 0.7668, -0.3165, 0.6483, -0.2287, 0.6483, -0.1582, 0.7668, -0.2316, 0.6483, -0.1582, 0.7668, -0.1454, 0.7668, -0.2316, 0.6483, -0.1582, 0.6483, -0.08218, 0.7668, -0.1454, 0.6483, -0.08218, 0.7668, -0.076, 0.7668, -0.1454, 0.6483, -0.08218, 0.6483, -0.001427, 0.7668, -0.076, 0.6483, -0.001427, 0.7668, 0.0001944, 0.7668, -0.076, 0.7752, -0.3712, 0.7752, -0.3023, 0.885, -0.3721, 0.7752, -0.3023, 0.885, -0.3024, 0.885, -0.3721, 0.533, -0.7283, 0.533, -0.6835, 0.6418, -0.7241, 0.533, -0.6835, 0.6418, -0.6812, 0.6418, -0.7241, 0.533, -0.6835, 0.533, -0.6249, 0.6418, -0.6812, 0.533, -0.6249, 0.6418, -0.6246, 0.6418, -0.6812, 0.5298, 0.004403, 0.5298, -0.1042, 0.6483, 0.005233, 0.5298, -0.1042, 0.6483, -0.1056, 0.6483, 0.005233, 0.5298, -0.1042, 0.5298, -0.2288, 0.6483, -0.1056, 0.5298, -0.2288, 0.6483, -0.2235, 0.6483, -0.1056, 0.5298, -0.2288, 0.5298, -0.3537, 0.6483, -0.2235, 0.5298, -0.3537, 0.6483, -0.3516, 0.6483, -0.2235, 0.5298, -0.3537, 0.5298, -0.4713, 0.6483, -0.3516, 0.5298, -0.4713, 0.6483, -0.4723, 0.6483, -0.3516, 0.5298, -0.4713, 0.5298, -0.6197, 0.6483, -0.4723, 0.5298, -0.6197, 0.6483, -0.6236, 0.6483, -0.4723, 0.5298, -0.6197, 0.5298, -0.747, 0.6483, -0.6236, 0.5298, -0.747, 0.6483, -0.7532, 0.6483, -0.6236, 0.5298, -0.747, 0.5298, -0.8618, 0.6483, -0.7532, 0.5298, -0.8618, 0.6483, -0.8623, 0.6483, -0.7532, 0.5298, -0.8618, 0.5298, -0.9937, 0.6483, -0.8623, 0.5298, -0.9937, 0.6483, -0.9947, 0.6483, -0.8623, 0.3108, -0.6921, 0.3108, -0.6157, 0.4293, -0.697, 0.3108, -0.6157, 0.4293, -0.6209, 0.4293, -0.697, 0.3108, -0.6157, 0.3108, -0.5404, 0.4293, -0.6209, 0.3108, -0.5404, 0.4293, -0.5489, 0.4293, -0.6209, 0.3108, -0.5404, 0.3108, -0.4286, 0.4293, -0.5489, 0.3108, -0.4286, 0.4293, -0.4375, 0.4293, -0.5489, 0.3108, -0.4286, 0.3108, -0.286, 0.4293, -0.4375, 0.3108, -0.286, 0.4293, -0.2975, 0.4293, -0.4375, 0.3108, -0.286, 0.3108, -0.1449, 0.4293, -0.2975, 0.3108, -0.1449, 0.4293, -0.1447, 0.4293, -0.2975, 0.3089, 0.003776, 0.3089, -0.103, 0.4331, 0.003213, 0.3089, -0.103, 0.4331, -0.09675, 0.4331, 0.003213, 0.3089, -0.103, 0.3089, -0.194, 0.4331, -0.09675, 0.3089, -0.194, 0.4331, -0.1939, 0.4331, -0.09675, 0.3089, -0.1922, 0.3089, -0.2974, 0.4331, -0.1922, 0.3089, -0.2974, 0.4331, -0.297, 0.4331, -0.1922, 0.3089, -0.2974, 0.3089, -0.4141, 0.4331, -0.297, 0.3089, -0.4141, 0.4331, -0.4042, 0.4331, -0.297, 0.3089, -0.4141, 0.3089, -0.5299, 0.4331, -0.4042, 0.3089, -0.5299, 0.4331, -0.523, 0.4331, -0.4042, 0.3089, -0.5299, 0.3089, -0.6432, 0.4331, -0.523, 0.3089, -0.6432, 0.4331, -0.6392, 0.4331, -0.523, 0.3089, -0.6432, 0.3089, -0.7572, 0.4331, -0.6392, 0.3089, -0.7572, 0.4331, -0.7558, 0.4331, -0.6392, 0.3089, -0.7572, 0.3089, -0.869, 0.4331, -0.7558, 0.3089, -0.869, 0.4331, -0.8697, 0.4331, -0.7558, 0.3089, -0.869, 0.3089, -0.998, 0.4331, -0.8697, 0.3089, -0.998, 0.4331, -1.0, 0.4331, -0.8697, 0.6532, -0.9614, 0.6532, -0.9034, 0.7623, -0.9599, 0.6532, -0.9034, 0.7623, -0.9017, 0.7623, -0.9599, 0.6532, -0.9034, 0.6532, -0.8421, 0.7623, -0.9017, 0.6532, -0.8421, 0.7623, -0.8411, 0.7623, -0.9017, 0.6532, -0.8421, 0.6532, -0.769, 0.7623, -0.8411, 0.6532, -0.769, 0.7623, -0.7714, 0.7623, -0.8411, 0.6532, -0.769, 0.6532, -0.694, 0.7623, -0.7714, 0.6532, -0.694, 0.7623, -0.6958, 0.7623, -0.7714, 0.6532, -0.694, 0.6532, -0.6333, 0.7623, -0.6958, 0.6532, -0.6333, 0.7623, -0.6327, 0.7623, -0.6958, 0.6532, -0.6333, 0.6532, -0.5676, 0.7623, -0.6327, 0.6532, -0.5676, 0.7623, -0.5673, 0.7623, -0.6327, 0.5343, 0.0003868, 0.5343, -0.05874, 0.6331, 0.001962, 0.5343, -0.05874, 0.6331, -0.0583, 0.6331, 0.001962, 0.5343, -0.05874, 0.5343, -0.1437, 0.6331, -0.0583, 0.5343, -0.1437, 0.6331, -0.1399, 0.6331, -0.0583, 0.5343, -0.1437, 0.5343, -0.2122, 0.6331, -0.1399, 0.5343, -0.2122, 0.6331, -0.2069, 0.6331, -0.1399, 0.5343, -0.2122, 0.5343, -0.3454, 0.6331, -0.2069, 0.5343, -0.3454, 0.6331, -0.3431, 0.6331, -0.2069, 0.5343, -0.3454, 0.5343, -0.4958, 0.6331, -0.3431, 0.5343, -0.4958, 0.6331, -0.4941, 0.6331, -0.3431, 0.5343, -0.4958, 0.5343, -0.5861, 0.6331, -0.4941, 0.5343, -0.5861, 0.6331, -0.5814, 0.6331, -0.4941, 0.5343, -0.5861, 0.5343, -0.7013, 0.6331, -0.5814, 0.5343, -0.7013, 0.6331, -0.6931, 0.6331, -0.5814, 0.5343, -0.7013, 0.5343, -0.7827, 0.6331, -0.6931, 0.5343, -0.7827, 0.6331, -0.7796, 0.6331, -0.6931, 0.5343, -0.7827, 0.5343, -0.852, 0.6331, -0.7796, 0.5343, -0.852, 0.6331, -0.8549, 0.6331, -0.7796, 0.5343, -0.852, 0.5343, -0.9309, 0.6331, -0.8549, 0.5343, -0.9309, 0.6331, -0.9322, 0.6331, -0.8549, 0.5343, -0.9309, 0.5343, -0.9998, 0.6331, -0.9322, 0.5343, -0.9998, 0.6343, -0.9999, 0.6331, -0.9322, 0.4234, -1.002, 0.4234, -0.9227, 0.3028, -0.9978, 0.4234, -0.9227, 0.3028, -0.9233, 0.3028, -0.9978, 0.4234, -0.9227, 0.4234, -0.8212, 0.3028, -0.9233, 0.4234, -0.8212, 0.3028, -0.8229, 0.3028, -0.9233, 0.4234, -0.8212, 0.4234, -0.6953, 0.3028, -0.8229, 0.4234, -0.6953, 0.3028, -0.6967, 0.3028, -0.8229, 0.4234, -0.6953, 0.4234, -0.5632, 0.3028, -0.6967, 0.4234, -0.5632, 0.3028, -0.5591, 0.3028, -0.6967, 0.6263, -0.5013, 0.6189, -0.4573, 0.4835, -0.5028, 0.6198, -0.5455, 0.6263, -0.5013, 0.4835, -0.5028, 0.5998, -0.5856, 0.6198, -0.5455, 0.4835, -0.5028, 0.5684, -0.6176, 0.5998, -0.5856, 0.4835, -0.5028, 0.5287, -0.6382, 0.5684, -0.6176, 0.4835, -0.5028, 0.4846, -0.6456, 0.5287, -0.6382, 0.4835, -0.5028, 0.4403, -0.6389, 0.4846, -0.6456, 0.4835, -0.5028, 0.4003, -0.6189, 0.4403, -0.6389, 0.4835, -0.5028, 0.3684, -0.5874, 0.4003, -0.6189, 0.4835, -0.5028, 0.3478, -0.5476, 0.3684, -0.5874, 0.4835, -0.5028, 0.3406, -0.5035, 0.3478, -0.5476, 0.4835, -0.5028, 0.3474, -0.4592, 0.3406, -0.5035, 0.4835, -0.5028, 0.3675, -0.4192, 0.3474, -0.4592, 0.4835, -0.5028, 0.3991, -0.3875, 0.3675, -0.4192, 0.4835, -0.5028, 0.4384, -0.3672, 0.3991, -0.3875, 0.4835, -0.5028, 0.09117, -0.3672, 0.1315, -0.374, 0.1329, -0.2417, 0.1315, -0.374, 0.1725, -0.3679, 0.1329, -0.2417, 0.1725, -0.3679, 0.2097, -0.3494, 0.1329, -0.2417, 0.2097, -0.3494, 0.2392, -0.3204, 0.1329, -0.2417, 0.2392, -0.3204, 0.2583, -0.2838, 0.1329, -0.2417, 0.09289, -0.04454, 0.09289, 0.0003204, 0.2016, -0.04518, 0.09289, 0.0003204, 0.2016, -0.0008941, 0.2016, -0.04518, 0.7623, -0.0003414, 0.7623, -0.05769, 0.8867, 0.0004042, 0.7623, -0.05769, 0.8867, -0.05695, 0.8867, 0.0004042, 0.7623, -0.05769, 0.7623, -0.1241, 0.8867, -0.05695, 0.7623, -0.1241, 0.8867, -0.1205, 0.8867, -0.05695, 0.7623, -0.1241, 0.7623, -0.1941, 0.8867, -0.1205, 0.7623, -0.1941, 0.8867, -0.1903, 0.8867, -0.1205, 0.7623, -0.1941, 0.7623, -0.2666, 0.8867, -0.1903, 0.7623, -0.2666, 0.8867, -0.2652, 0.8867, -0.1903, 0.205, -0.3053, 0.205, -0.2256, 0.3055, -0.3033, 0.205, -0.2256, 0.3055, -0.2259, 0.3055, -0.3033, 0.205, -0.2256, 0.205, -0.1528, 0.3055, -0.2259, 0.205, -0.1528, 0.3055, -0.1551, 0.3055, -0.2259, 0.205, -0.1528, 0.205, -0.09501, 0.3055, -0.1551, 0.205, -0.09501, 0.3055, -0.09896, 0.3055, -0.1551, 0.205, -0.09501, 0.205, -0.05803, 0.3055, -0.09896, 0.205, -0.05803, 0.3055, -0.06301, 0.3055, -0.09896, 0.5348, -0.7032, 0.5348, -0.7487, 0.6463, -0.7022, 0.5348, -0.7487, 0.6463, -0.7494, 0.6463, -0.7022, 0.7752, -0.3023, 0.7752, -0.2354, 0.885, -0.3024, 0.7752, -0.2354, 0.885, -0.2381, 0.885, -0.3024, 0.7752, -0.2354, 0.7752, -0.1749, 0.885, -0.2381, 0.7752, -0.1749, 0.885, -0.1785, 0.885, -0.2381, 0.7752, -0.1749, 0.7752, -0.1216, 0.885, -0.1785, 0.7752, -0.1216, 0.885, -0.1224, 0.885, -0.1785, 0.7752, -0.1216, 0.7752, -0.07684, 0.885, -0.1224, 0.7752, -0.07684, 0.885, -0.07862, 0.885, -0.1224, 0.7752, -0.07684, 0.7752, -0.001743, 0.885, -0.07862, 0.7752, -0.001743, 0.885, -0.003518, 0.885, -0.07862, 0.3108, -0.1449, 0.3108, 0.004919, 0.4293, -0.1447, 0.3108, 0.004919, 0.4293, 0.007857, 0.4293, -0.1447, 0.533, -0.9967, 0.533, -0.928, 0.6418, -0.9973, 0.533, -0.928, 0.6418, -0.9296, 0.6418, -0.9973, 0.533, -0.928, 0.533, -0.8553, 0.6418, -0.9296, 0.533, -0.8553, 0.6418, -0.8529, 0.6418, -0.9296, 0.533, -0.8553, 0.533, -0.7844, 0.6418, -0.8529, 0.533, -0.7844, 0.6418, -0.7865, 0.6418, -0.8529, 0.533, -0.7844, 0.533, -0.7283, 0.6418, -0.7865, 0.533, -0.7283, 0.6418, -0.7241, 0.6418, -0.7865, 0.4293, -1.001, 0.4293, -0.8754, 0.5376, -1.001, 0.4293, -0.8754, 0.5376, -0.876, 0.5376, -1.001, 0.4293, -0.8754, 0.4293, -0.7357, 0.5376, -0.876, 0.4293, -0.7357, 0.5376, -0.7354, 0.5376, -0.876, 0.4293, -0.7357, 0.4293, -0.5173, 0.5376, -0.7354, 0.4293, -0.5173, 0.5376, -0.5177, 0.5376, -0.7354, 0.4293, -0.5173, 0.4293, -0.3477, 0.5376, -0.5177, 0.4293, -0.3477, 0.5376, -0.3505, 0.5376, -0.5177, 0.4293, -0.3477, 0.4293, -0.1983, 0.5376, -0.3505, 0.4293, -0.1983, 0.5376, -0.1984, 0.5376, -0.3505, 0.4234, -0.5632, 0.4234, -0.4221, 0.3028, -0.5591, 0.4234, -0.4221, 0.3028, -0.4216, 0.3028, -0.5591, 0.4234, -0.4221, 0.4234, -0.2998, 0.3028, -0.4216, 0.4234, -0.2998, 0.3028, -0.2959, 0.3028, -0.4216, 0.4234, -0.2998, 0.4234, -0.2054, 0.3028, -0.2959, 0.4234, -0.2054, 0.3028, -0.1963, 0.3028, -0.2959, 0.4234, -0.2054, 0.4234, -0.1061, 0.3028, -0.1963, 0.4234, -0.1061, 0.3028, -0.1017, 0.3028, -0.1963, 0.4234, -0.1061, 0.4234, 0.00264, 0.3028, -0.1017, 0.4234, 0.00264, 0.3028, 0.005582, 0.3028, -0.1017, 0.482, -0.3599, 0.4384, -0.3672, 0.4835, -0.5028, 0.5263, -0.3664, 0.482, -0.3599, 0.4835, -0.5028, 0.5663, -0.3864, 0.5263, -0.3664, 0.4835, -0.5028, 0.5983, -0.4178, 0.5663, -0.3864, 0.4835, -0.5028, 0.6189, -0.4573, 0.5983, -0.4178, 0.4835, -0.5028])
me_p_ball_wood_mesh.materials.append(mat_p_ball_wood)
me_p_ball_wood_mesh.use_remesh_fix_poles = True
me_p_ball_wood_mesh.use_remesh_preserve_attributes = False
me_p_ball_wood_mesh.use_mirror_vertex_groups = False
me_p_ball_wood_mesh.update()

# ---- objects
ob_p_ball_paper_mf = bpy.data.objects.new('P_Ball_Paper_MF', me_p_ball_paper_mesh)
ob_p_ball_stone_mf = bpy.data.objects.new('P_Ball_Stone_MF', me_p_ball_stone_mesh)
ob_p_ball_wood_mf = bpy.data.objects.new('P_Ball_Wood_MF', me_p_ball_wood_mesh)

# ---- transforms, parenting, visibility, modifiers, constraints
ob_p_ball_paper_mf.location = (0.0, 5.0, 0.0)
ob_p_ball_paper_mf.lineart.crease_threshold = 0.0
ob_p_ball_stone_mf.location = (0.0, 0.0, 0.0)
ob_p_ball_stone_mf.lineart.crease_threshold = 0.0
ob_p_ball_wood_mf.location = (0.0, -5.0, 0.0)
ob_p_ball_wood_mf.lineart.crease_threshold = 0.0

# ---- collection membership
col_collection.objects.link(ob_p_ball_paper_mf)
col_collection.objects.link(ob_p_ball_stone_mf)
col_collection.objects.link(ob_p_ball_wood_mf)

# ---- scene / render settings (as saved in the file)
scene.frame_start = 1; scene.frame_end = 250; scene.frame_set(1)
scene.render.engine = 'BLENDER_EEVEE_NEXT'
scene.cycles.use_denoising = False
scene.cycles.samples = 128
scene.cycles.sampling_pattern = 'TABULATED_SOBOL'
scene.cycles.use_adaptive_sampling = False
scene.cycles.use_light_tree = False
scene.view_settings.view_transform = 'Filmic'
bpy.context.view_layer.update()

# ---- added for rendering (the .blend has no active camera and no usable light): camera, sun
cam_auto = bpy.data.cameras.new('AutoCamera')
cam_auto.lens = 50.0
cam_auto.sensor_width = 36.0
cam_auto.clip_end = 1000.0
ob_auto_camera = bpy.data.objects.new('AutoCamera', cam_auto)
scene.collection.objects.link(ob_auto_camera)
ob_auto_camera.location = (13.9947, -16.8129, 11.1957)
ob_auto_camera.rotation_euler = (1.09748, -7.21219e-08, 0.694738)
scene.camera = ob_auto_camera
light_auto_sun = bpy.data.lights.new('AutoSun', 'SUN')
light_auto_sun.energy = 3.0
light_auto_sun.angle = 0.0523599
ob_auto_sun = bpy.data.objects.new('AutoSun', light_auto_sun)
scene.collection.objects.link(ob_auto_sun)
ob_auto_sun.rotation_euler = (0.872665, 0.174533, 0.523599)
bpy.context.view_layer.update()
